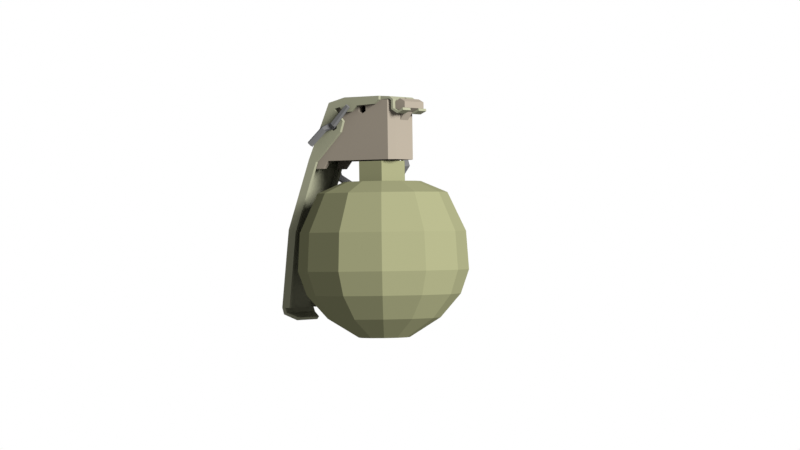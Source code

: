 # Source: M67_Grenade.blend  (saved by Blender 2.80.75; exported with 4.5.12 LTS)
import bpy
from mathutils import Matrix  # noqa: F401  (used for matrix-valued properties, if any)

bpy.ops.wm.read_factory_settings(use_empty=True)
scene = bpy.context.scene
scene.name = 'Scene'

# ---- collections
col_collection = bpy.data.collections.new('Collection'); scene.collection.children.link(col_collection)

# ---- materials (node trees are filled in below, after node groups)
mat_material = bpy.data.materials.new('Material')
mat_material_001 = bpy.data.materials.new('Material.001')
mat_material_003 = bpy.data.materials.new('Material.003')
mat_material_002 = bpy.data.materials.new('Material.002')
mat_material_004 = bpy.data.materials.new('Material.004')

# ---- material node trees
mat_material.use_nodes = True; mat_material.node_tree.nodes.clear()
_N = mat_material.node_tree.nodes; _L = mat_material.node_tree.links
n0 = _N.new('ShaderNodeOutputMaterial'); n0.name = 'Material Output'; n0.location = (300, 300)
n1 = _N.new('ShaderNodeBsdfPrincipled'); n1.name = 'Principled BSDF'; n1.location = (10, 300)
n1.distribution = 'GGX'
n1.subsurface_method = 'BURLEY'
n1.inputs[0].default_value = (0.06912, 0.06998, 0.03879, 1.0)
n1.inputs[3].default_value = 1.45
n1.inputs[13].default_value = 0.0
n1.inputs[27].default_value = (0.0, 0.0, 0.0, 1.0)
n1.inputs[28].default_value = 1.0
_L.new(n1.outputs[0], n0.inputs[0])
n0.is_active_output = True
mat_material_001.use_nodes = True; mat_material_001.node_tree.nodes.clear()
_N = mat_material_001.node_tree.nodes; _L = mat_material_001.node_tree.links
n0 = _N.new('ShaderNodeOutputMaterial'); n0.name = 'Material Output'; n0.location = (300, 300)
n1 = _N.new('ShaderNodeBsdfPrincipled'); n1.name = 'Principled BSDF'; n1.location = (10, 300)
n1.distribution = 'GGX'
n1.subsurface_method = 'BURLEY'
n1.inputs[0].default_value = (0.08353, 0.0727, 0.05807, 1.0)
n1.inputs[3].default_value = 1.45
n1.inputs[13].default_value = 0.0
n1.inputs[27].default_value = (0.0, 0.0, 0.0, 1.0)
n1.inputs[28].default_value = 1.0
_L.new(n1.outputs[0], n0.inputs[0])
n0.is_active_output = True
mat_material_003.use_nodes = True; mat_material_003.node_tree.nodes.clear()
_N = mat_material_003.node_tree.nodes; _L = mat_material_003.node_tree.links
n0 = _N.new('ShaderNodeOutputMaterial'); n0.name = 'Material Output'; n0.location = (300, 300)
n1 = _N.new('ShaderNodeBsdfPrincipled'); n1.name = 'Principled BSDF'; n1.location = (10, 300)
n1.distribution = 'GGX'
n1.subsurface_method = 'BURLEY'
n1.inputs[0].default_value = (0.04445, 0.04445, 0.04445, 1.0)
n1.inputs[3].default_value = 1.45
n1.inputs[13].default_value = 0.0
n1.inputs[27].default_value = (0.0, 0.0, 0.0, 1.0)
n1.inputs[28].default_value = 1.0
_L.new(n1.outputs[0], n0.inputs[0])
n0.is_active_output = True
mat_material_002.use_nodes = True; mat_material_002.node_tree.nodes.clear()
_N = mat_material_002.node_tree.nodes; _L = mat_material_002.node_tree.links
n0 = _N.new('ShaderNodeOutputMaterial'); n0.name = 'Material Output'; n0.location = (300, 300)
n1 = _N.new('ShaderNodeBsdfPrincipled'); n1.name = 'Principled BSDF'; n1.location = (10, 300)
n1.distribution = 'GGX'
n1.subsurface_method = 'BURLEY'
n1.inputs[0].default_value = (0.08645, 0.08714, 0.06051, 1.0)
n1.inputs[3].default_value = 1.45
n1.inputs[13].default_value = 0.0
n1.inputs[27].default_value = (0.0, 0.0, 0.0, 1.0)
n1.inputs[28].default_value = 1.0
_L.new(n1.outputs[0], n0.inputs[0])
n0.is_active_output = True
mat_material_004.use_nodes = True; mat_material_004.node_tree.nodes.clear()
_N = mat_material_004.node_tree.nodes; _L = mat_material_004.node_tree.links
n0 = _N.new('ShaderNodeOutputMaterial'); n0.name = 'Material Output'; n0.location = (300, 300)
n1 = _N.new('ShaderNodeBsdfPrincipled'); n1.name = 'Principled BSDF'; n1.location = (10, 300)
n1.distribution = 'GGX'
n1.subsurface_method = 'BURLEY'
n1.inputs[0].default_value = (0.04203, 0.04203, 0.04203, 1.0)
n1.inputs[3].default_value = 1.45
n1.inputs[13].default_value = 0.0
n1.inputs[27].default_value = (0.0, 0.0, 0.0, 1.0)
n1.inputs[28].default_value = 1.0
_L.new(n1.outputs[0], n0.inputs[0])
n0.is_active_output = True

# ---- world
world_world = bpy.data.worlds.new('World'); scene.world = world_world
world_world.use_nodes = True; world_world.node_tree.nodes.clear()
_N = world_world.node_tree.nodes; _L = world_world.node_tree.links
n0 = _N.new('ShaderNodeOutputWorld'); n0.name = 'World Output'; n0.location = (300, 300)
n1 = _N.new('ShaderNodeBackground'); n1.name = 'Background'; n1.location = (10, 300)
n1.inputs[0].default_value = (1.0, 1.0, 1.0, 1.0)
_L.new(n1.outputs[0], n0.inputs[0])
n0.is_active_output = True
world_world.color = (1.0, 1.0, 1.0)
world_world.use_sun_shadow = False
world_world.sun_shadow_jitter_overblur = 0.0

# ---- cameras
cam_camera = bpy.data.cameras.new('Camera')
cam_camera.clip_end = 100.0
cam_camera.sensor_width = 13.8
cam_camera.ortho_scale = 7.314

# ---- lights
light_light = bpy.data.lights.new('Light', 'SUN')
light_light.transmission_factor = 0.0
light_light.angle = 0.4363
light_light.energy = 20.0
light_light.shadow_buffer_clip_start = 30.3
light_light.shadow_soft_size = 0.1
light_light.shadow_cascade_max_distance = 1000.0

# ---- meshes
me_cylinder = bpy.data.meshes.new('Cylinder')
me_cylinder.from_pydata([(0.0, 1.0, -1.0), (0.0, 1.0, 1.0), (0.866, 0.5, -1.0), (0.866, 0.5, 1.0), (0.866, -0.5, -1.0), (0.866, -0.5, 1.0), (-8.742e-08, -1.0, -1.0), (-8.742e-08, -1.0, 1.0), (-0.866, -0.5, -1.0), (-0.866, -0.5, 1.0), (-0.866, 0.5, -1.0), (-0.866, 0.5, 1.0), (0.6815, 0.3935, 1.0), (0.6815, -0.3935, 1.0), (-7.197e-08, -0.787, 1.0), (-0.6815, 0.3935, 1.0), (1.637, 2.836, -3.169), (1.591, 2.756, -1.7), (2.836, 1.637, -3.169), (2.756, 1.591, -1.7), (3.275, -2.384e-07, -3.169), (3.182, -1.192e-07, -1.7), (2.836, -1.637, -3.169), (2.756, -1.591, -1.7), (1.637, -2.836, -3.169), (1.591, -2.756, -1.7), (1.192e-07, -3.275, -3.169), (2.384e-07, -3.182, -1.7), (-1.637, -2.836, -3.169), (-1.591, -2.756, -1.7), (-2.836, -1.637, -3.169), (-2.756, -1.591, -1.7), (-3.275, -1.192e-06, -3.169), (-3.182, -9.537e-07, -1.7), (-2.836, 1.637, -3.169), (-2.756, 1.591, -1.7), (-1.637, 2.836, -3.169), (-1.591, 2.756, -1.7), (-2.146e-06, 3.275, -3.169), (-2.027e-06, 3.182, -1.7), (1.475, 2.555, -4.089), (2.555, 1.475, -4.089), (2.951, -1.192e-07, -4.089), (2.555, -1.475, -4.089), (1.475, -2.555, -4.089), (2.384e-07, -2.951, -4.089), (-1.475, -2.555, -4.089), (-2.555, -1.475, -4.089), (-2.951, -9.537e-07, -4.089), (-2.555, 1.475, -4.089), (-1.475, 2.555, -4.089), (-2.027e-06, 2.951, -4.089), (1.082, 1.874, -4.993), (1.874, 1.082, -4.993), (2.164, -2.384e-07, -4.993), (1.874, -1.082, -4.993), (1.082, -1.874, -4.993), (1.788e-07, -2.164, -4.993), (-1.082, -1.874, -4.993), (-1.874, -1.082, -4.993), (-2.164, -6.557e-07, -4.993), (-1.874, 1.082, -4.993), (-1.082, 1.874, -4.993), (-1.49e-06, 2.164, -4.993), (0.49, 0.8487, -5.732), (0.8487, 0.49, -5.732), (0.98, -1.192e-07, -5.732), (0.8487, -0.49, -5.732), (0.49, -0.8487, -5.732), (1.192e-07, -0.98, -5.732), (-0.49, -0.8487, -5.732), (-0.8487, -0.49, -5.732), (-0.98, -3.874e-07, -5.732), (-0.8487, 0.49, -5.732), (-0.49, 0.8487, -5.732), (-6.258e-07, 0.98, -5.732), (1.245, 2.157, -0.2076), (2.157, 1.245, -0.2076), (2.491, 1.192e-07, -0.2076), (2.157, -1.245, -0.2076), (1.245, -2.157, -0.2076), (1.192e-07, -2.491, -0.2076), (-1.245, -2.157, -0.2076), (-2.157, -1.245, -0.2076), (-2.491, -7.153e-07, -0.2076), (-2.157, 1.245, -0.2076), (-1.245, 2.157, -0.2076), (-1.669e-06, 2.491, -0.2076), (0.7398, 1.281, 0.2296), (1.281, 0.7398, 0.2296), (1.48, 0.0, 0.2296), (1.281, -0.7398, 0.2296), (0.7398, -1.281, 0.2296), (-5.96e-08, -1.48, 0.2296), (-0.7398, -1.281, 0.2296), (-1.281, -0.7398, 0.2296), (-1.48, -5.364e-07, 0.2296), (-1.281, 0.7398, 0.2296), (-0.7398, 1.281, 0.2296), (-1.073e-06, 1.48, 0.2296), (-1.316, -0.2547, 1.053), (-1.316, -0.2547, 3.319), (0.5677, -1.042, 3.319), (-2.061, 0.175, 1.053), (-2.439, 0.3936, 1.053), (-1.902, 0.08361, 3.108), (-2.275, 0.2986, 0.7595), (-2.533, 0.448, 0.7595), (-1.186, -0.02944, 1.053), (0.5677, -1.042, 1.053), (-1.931, 0.4002, 1.053), (-1.186, -0.02944, 3.319), (-2.309, 0.6188, 1.053), (-1.772, 0.3088, 3.108), (-2.145, 0.5238, 0.7595), (-2.403, 0.6732, 0.7595), (0.253, -1.161, 1.053), (0.253, -1.161, 3.319), (0.3831, -0.9355, 3.319), (0.3831, -0.9355, 1.053), (-1.186, -0.02944, 1.179), (0.3825, -0.9352, 1.179), (-0.5822, -0.6785, 3.08), (-0.4522, -0.4533, 3.08), (-0.7168, -0.6008, 3.17), (-0.5868, -0.3756, 3.17), (-0.8514, -0.5231, 2.901), (-0.7214, -0.2979, 2.901), (-0.7168, -0.6008, 2.811), (-0.5868, -0.3756, 2.811), (-0.4522, -0.4533, 3.036), (-0.5822, -0.6785, 2.901), (-0.4522, -0.4533, 2.901), (-0.8514, -0.5231, 3.08), (-0.7214, -0.2979, 3.08), (-1.779, 0.3128, 2.461), (-1.909, 0.08758, 2.461), (-1.779, 0.3128, 2.281), (-1.909, 0.08758, 2.281), (-1.51, 0.1574, 2.461), (-1.64, -0.06782, 2.461), (-1.51, 0.1574, 2.281), (-1.64, -0.06782, 2.334), (-1.64, -0.06782, 2.281), (-1.645, 0.2351, 2.191), (-1.775, 0.009883, 2.191), (-1.662, -0.05508, 2.266), (-1.645, 0.2351, 2.55), (-1.775, 0.009883, 2.55), (-0.4376, 1.267, 1.053), (-0.4376, 1.267, 3.319), (1.186, 0.02944, 3.319), (-1.182, 1.697, 1.053), (-1.56, 1.916, 1.053), (-1.024, 1.606, 3.108), (-1.396, 1.821, 0.7595), (-1.655, 1.97, 0.7595), (-0.5677, 1.042, 1.053), (1.186, 0.02944, 1.053), (-1.312, 1.472, 1.053), (-0.5677, 1.042, 3.319), (-1.69, 1.69, 1.053), (-1.154, 1.38, 3.108), (-1.526, 1.595, 0.7595), (-1.785, 1.745, 0.7595), (1.132, 0.3612, 1.053), (1.132, 0.3612, 3.319), (1.002, 0.136, 3.319), (1.002, 0.136, 1.053), (-0.5677, 1.042, 1.179), (1.001, 0.1364, 1.179), (0.2965, 0.8435, 3.08), (0.1665, 0.6183, 3.08), (0.1619, 0.9212, 3.17), (0.03189, 0.696, 3.17), (0.02734, 0.9989, 2.901), (-0.1027, 0.7737, 2.901), (0.1619, 0.9212, 2.811), (0.03189, 0.696, 2.811), (0.1665, 0.6183, 3.036), (0.2965, 0.8435, 2.901), (0.1665, 0.6183, 2.901), (0.02734, 0.9989, 3.08), (-0.1027, 0.7737, 3.08), (-1.16, 1.384, 2.461), (-1.03, 1.61, 2.461), (-1.16, 1.384, 2.281), (-1.03, 1.61, 2.281), (-0.8913, 1.229, 2.461), (-0.7613, 1.454, 2.461), (-0.8913, 1.229, 2.281), (-0.7613, 1.454, 2.334), (-0.7613, 1.454, 2.281), (-1.026, 1.307, 2.191), (-0.8958, 1.532, 2.191), (-0.7833, 1.467, 2.266), (-1.026, 1.307, 2.55), (-0.8958, 1.532, 2.55), (-0.877, 0.5063, 1.053), (-0.877, 0.5063, 1.179), (0.6924, -0.3998, 1.053), (0.6924, -0.3998, 3.319), (0.6918, -0.3994, 1.179), (0.877, -0.5063, 1.053), (0.877, -0.5063, 3.319), (1.445, -0.01493, 3.351), (0.7353, -1.244, 3.351), (1.624, -0.1181, 3.232), (0.9141, -1.347, 3.232), (1.624, -0.1181, 2.993), (0.9141, -1.347, 2.993), (1.445, -0.01493, 2.874), (0.7353, -1.244, 2.874), (1.266, 0.08827, 2.993), (0.5566, -1.141, 2.993), (1.266, 0.08827, 3.232), (0.5566, -1.141, 3.232), (0.6469, -0.7019, 2.398), (0.6469, -0.7019, 3.317), (0.9313, -0.2092, 2.398), (0.9313, -0.2092, 3.317), (0.9603, -0.8829, 2.937), (0.9603, -0.8829, 3.317), (1.245, -0.3902, 2.937), (1.245, -0.3902, 3.317), (-2.663e-08, 0.787, 1.0), (-0.6815, -0.3935, 1.0), (-2.663e-08, 0.787, 1.16), (0.6815, 0.3935, 1.16), (0.6815, -0.3935, 1.16), (-4.852e-08, -0.787, 1.16), (-0.6815, -0.3935, 1.16), (-0.6815, 0.3935, 1.16), (-3.652, 0.9234, -1.563), (-2.81, 0.437, 1.128), (-2.626, 2.701, -1.563), (-1.783, 2.215, 1.128), (-3.378, 0.765, -1.668), (-2.536, 0.2787, 1.023), (-2.352, 2.543, -1.668), (-1.509, 2.057, 1.023), (-3.953, 1.097, -4.571), (-2.926, 2.875, -4.571), (-3.664, 0.9302, -4.585), (-2.638, 2.708, -4.585), (-2.002, -0.02928, 3.27), (-0.9759, 1.749, 3.27), (-1.791, -0.1512, 3.027), (-0.7647, 1.627, 3.027), (-1.583, -0.2713, 2.137), (-0.5567, 1.507, 2.137), (-1.469, -0.3374, 2.548), (-0.4422, 1.441, 2.548), (-1.39, -0.3826, 3.451), (-0.3639, 1.395, 3.451), (-1.581, -0.2727, 3.089), (-0.5543, 1.505, 3.089), (-0.07118, -1.144, 3.462), (0.9554, 0.6338, 3.462), (-0.2564, -1.037, 3.161), (0.7702, 0.7407, 3.161), (-2.512, 2.636, -1.607), (-1.67, 2.15, 1.085), (-3.539, 0.8578, -1.607), (-2.696, 0.3714, 1.085), (-2.807, 2.806, -4.577), (-3.833, 1.028, -4.577), (-0.8884, 1.698, 3.169), (-1.915, -0.07979, 3.169), (-0.4428, 1.441, 3.301), (-1.469, -0.3371, 3.301), (0.9484, 0.6379, 3.32), (-0.07821, -1.14, 3.32), (0.108, 1.123, 3.125), (-0.9186, -0.655, 3.125), (-0.7308, -0.7635, 3.456), (0.2958, 1.015, 3.456), (0.2528, 1.039, 3.31), (-0.7738, -0.7387, 3.31), (-1.443, -0.3522, 2.877), (-0.4166, 1.426, 2.877), (-0.1275, 1.259, 2.901), (-1.154, -0.5191, 2.901), (-0.8233, 1.661, 2.564), (-1.85, -0.1173, 2.564), (-0.9677, 1.744, 2.468), (-1.994, -0.03398, 2.468), (-0.8233, 1.661, 2.179), (-1.85, -0.1173, 2.179), (-0.9677, 1.744, 2.275), (-1.994, -0.03398, 2.275), (-0.6789, 1.577, 2.468), (-1.706, -0.2007, 2.468), (-0.6789, 1.577, 2.275), (-1.706, -0.2007, 2.275), (-2.7, 2.573, -1.563), (-3.578, 1.052, -1.563), (-2.736, 0.5659, 1.128), (-1.858, 2.086, 1.128), (-3.304, 0.894, -1.668), (-2.426, 2.414, -1.668), (-1.584, 1.928, 1.023), (-2.461, 0.4076, 1.023), (-3.001, 2.746, -4.571), (-3.879, 1.226, -4.571), (-3.59, 1.059, -4.585), (-2.712, 2.579, -4.585), (-1.928, 0.09965, 3.27), (-1.05, 1.62, 3.27), (-0.8391, 1.498, 3.027), (-1.717, -0.02229, 3.027), (-0.6312, 1.378, 2.137), (-1.509, -0.1423, 2.137), (-0.5166, 1.312, 2.548), (-1.394, -0.2085, 2.548), (-1.316, -0.2537, 3.451), (-0.4383, 1.267, 3.451), (-0.6288, 1.377, 3.089), (-1.506, -0.1437, 3.089), (0.003255, -1.015, 3.462), (0.881, 0.5049, 3.462), (0.6958, 0.6118, 3.161), (-0.1819, -0.9085, 3.161), (0.8739, 0.5089, 3.32), (-0.003774, -1.011, 3.32), (-2.881, 2.677, -4.577), (-3.759, 1.157, -4.577), (-0.6564, -0.6345, 3.456), (0.2213, 0.8857, 3.456), (0.03351, 0.9941, 3.125), (-0.8442, -0.5261, 3.125), (-0.491, 1.297, 2.877), (-1.369, -0.2233, 2.877), (-0.2019, 1.13, 2.901), (-1.08, -0.3902, 2.901), (-2.594, 2.511, -1.628), (-3.472, 0.991, -1.628), (-1.725, 2.01, 1.077), (-2.603, 0.4894, 1.077), (-0.9547, 1.565, 3.162), (-1.832, 0.04442, 3.162), (-0.5164, 1.312, 3.301), (-1.394, -0.2086, 3.301), (-3.885, 1.058, -4.83), (-2.858, 2.836, -4.83), (-2.753, 2.775, -4.765), (-3.779, 0.9967, -4.765), (-2.933, 2.707, -4.83), (-3.811, 1.187, -4.83), (-2.827, 2.646, -4.765), (-3.705, 1.126, -4.765), (-3.385, 1.107, -5.066), (-2.652, 2.378, -5.066), (-2.575, 2.334, -4.959), (-3.308, 1.063, -4.959), (-2.705, 2.286, -5.066), (-3.332, 1.2, -5.066), (-2.628, 2.241, -4.959), (-3.255, 1.155, -4.959), (0.3247, -1.201, 3.438), (1.202, 0.3193, 3.438), (1.195, 0.3234, 3.345), (0.3176, -1.197, 3.345), (0.467, -1.283, 3.323), (1.345, 0.2371, 3.323), (1.269, 0.2807, 3.289), (0.3915, -1.24, 3.289), (0.4712, -1.286, 2.975), (1.349, 0.2347, 2.975), (1.274, 0.2782, 2.941), (0.3958, -1.242, 2.941), (0.6459, -1.386, 2.867), (1.524, 0.1338, 2.867), (1.5, 0.1474, 2.778), (0.6224, -1.373, 2.778), (0.8375, -1.497, 2.988), (1.715, 0.02322, 2.988), (1.728, 0.01555, 2.896), (0.8508, -1.505, 2.896), (-2.987, 2.077, -1.563), (-3.292, 1.548, -1.563), (-2.449, 1.062, 1.128), (-2.144, 1.59, 1.128), (-0.8028, 0.8157, 3.301), (-1.108, 0.2874, 3.301), (-3.287, 2.25, -4.571), (-3.592, 1.722, -4.571), (-1.642, 0.5956, 3.27), (-1.337, 1.124, 3.27), (-1.241, 1.069, 3.162), (-1.546, 0.5404, 3.162), (-1.03, 0.2423, 3.451), (-0.7247, 0.7706, 3.451), (0.2896, -0.5194, 3.462), (0.5946, 0.008907, 3.462), (-2.012, 1.514, 1.077), (-2.317, 0.9853, 1.077), (0.5876, 0.01296, 3.32), (0.2826, -0.5154, 3.32), (-3.168, 2.181, -4.577), (-3.473, 1.653, -4.577), (-0.3701, -0.1386, 3.456), (-0.06503, 0.3898, 3.456), (-2.881, 2.015, -1.628), (-3.186, 1.487, -1.628), (-3.219, 2.211, -4.83), (-3.524, 1.682, -4.83), (-3.114, 2.15, -4.765), (-3.419, 1.622, -4.765), (-2.909, 1.931, -5.066), (-3.127, 1.554, -5.066), (-2.833, 1.887, -4.959), (-3.051, 1.51, -4.959), (0.611, -0.705, 3.438), (0.916, -0.1767, 3.438), (0.909, -0.1726, 3.345), (0.604, -0.7009, 3.345), (0.7533, -0.7871, 3.323), (1.058, -0.2588, 3.323), (0.9829, -0.2153, 3.289), (0.6779, -0.7436, 3.289), (0.7576, -0.7896, 2.975), (1.063, -0.2613, 2.975), (0.9872, -0.2177, 2.941), (0.6821, -0.746, 2.941), (0.9322, -0.8904, 2.867), (1.237, -0.3621, 2.867), (1.214, -0.3485, 2.778), (0.9087, -0.8768, 2.778), (1.124, -1.001, 2.988), (1.429, -0.4727, 2.988), (1.442, -0.4804, 2.896), (1.137, -1.009, 2.896), (0.749, 1.705, 2.069), (0.664, 1.916, 2.042), (0.4969, 1.833, 1.909), (0.582, 1.621, 1.935), (1.055, 2.058, 0.8633), (0.9408, 2.236, 0.9529), (0.7444, 2.118, 0.9352), (0.8589, 1.94, 0.8455), (0.4143, 2.594, -0.123), (0.3614, 2.721, 0.06148), (0.2266, 2.551, 0.1386), (0.2795, 2.425, -0.04594), (-0.7987, 3.0, -0.3125), (-0.7349, 3.087, -0.1098), (-0.7532, 2.879, -0.01447), (-0.8169, 2.792, -0.2172), (-1.873, 3.037, 0.4058), (-1.706, 3.12, 0.5395), (-1.621, 2.909, 0.5657), (-1.788, 2.825, 0.4321), (-2.179, 2.683, 1.611), (-1.983, 2.801, 1.629), (-1.868, 2.623, 1.539), (-2.065, 2.506, 1.522), (-1.538, 2.147, 2.598), (-1.403, 2.316, 2.52), (-1.351, 2.19, 2.336), (-1.485, 2.021, 2.413), (-0.3253, 1.742, 2.787), (-0.3071, 1.95, 2.692), (-0.3708, 1.863, 2.489), (-0.389, 1.654, 2.584), (-0.6921, 1.882, 2.506), (-1.928, -0.1862, 2.506), (-0.5928, 1.825, 2.44), (-1.829, -0.2436, 2.44), (-0.5928, 1.825, 2.308), (-1.829, -0.2436, 2.308), (-0.6921, 1.882, 2.241), (-1.928, -0.1862, 2.241), (-0.7915, 1.94, 2.308), (-2.028, -0.1289, 2.308), (-0.7915, 1.94, 2.44), (-2.028, -0.1289, 2.44), (-0.6284, 1.993, 2.574), (-0.5043, 1.978, 2.53), (-0.4548, 2.064, 2.442), (-0.5294, 2.164, 2.398), (-0.6535, 2.179, 2.442), (-0.703, 2.093, 2.53), (-0.6531, 1.95, 2.663), (-0.5368, 1.922, 2.72), (-0.5027, 1.981, 2.834), (-0.5851, 2.068, 2.891), (-0.7014, 2.096, 2.834), (-0.7355, 2.037, 2.72), (-0.7204, 1.834, 2.605), (-0.6381, 1.747, 2.661), (-0.6724, 1.687, 2.775), (-0.7889, 1.715, 2.831), (-0.8711, 1.802, 2.775), (-0.8368, 1.861, 2.661), (-0.7012, 1.867, 2.463), (-0.6345, 1.753, 2.474), (-0.6999, 1.64, 2.495), (-0.8319, 1.64, 2.506), (-0.8986, 1.754, 2.495), (-0.8332, 1.868, 2.474), (-2.278, -0.115, 2.363), (-2.272, -0.2395, 2.319), (-2.184, -0.272, 2.225), (-2.102, -0.1799, 2.177), (-2.108, -0.05533, 2.221), (-2.196, -0.02287, 2.315), (-1.873, -0.2811, 2.533), (-1.752, -0.24, 2.497), (-1.689, -0.2993, 2.397), (-1.746, -0.3998, 2.332), (-1.841, -0.4477, 2.361), (-1.93, -0.3816, 2.468), (-1.312, -0.5564, 3.178), (-1.234, -0.5126, 3.13), (-1.18, -0.5659, 3.063), (-1.203, -0.6629, 3.044), (-1.261, -0.708, 3.086), (-1.336, -0.6533, 3.16), (-2.828, 0.06571, 1.781), (-2.822, -0.05884, 1.737), (-2.734, -0.0913, 1.643), (-2.652, 0.0007887, 1.595), (-2.659, 0.1253, 1.639), (-2.747, 0.1578, 1.733)], [], [(1, 2, 0), (3, 4, 2), (5, 6, 4), (7, 8, 6), (3, 13, 5), (9, 10, 8), (11, 0, 10), (8, 10, 2), (11, 226, 15), (1, 12, 3), (5, 14, 7), (11, 225, 1), (7, 226, 9), (17, 18, 16), (18, 21, 20), (21, 22, 20), (23, 24, 22), (25, 26, 24), (26, 29, 28), (28, 31, 30), (31, 32, 30), (33, 34, 32), (35, 36, 34), (21, 79, 23), (37, 38, 36), (39, 16, 38), (34, 48, 32), (47, 58, 46), (32, 47, 30), (30, 46, 28), (28, 45, 26), (26, 44, 24), (24, 43, 22), (16, 51, 38), (18, 40, 16), (22, 42, 20), (36, 51, 50), (18, 42, 41), (36, 49, 34), (58, 71, 70), (43, 56, 55), (51, 62, 50), (41, 52, 40), (48, 59, 47), (45, 56, 44), (51, 52, 63), (42, 53, 41), (49, 60, 48), (45, 58, 57), (43, 54, 42), (49, 62, 61), (73, 75, 67), (55, 68, 67), (63, 74, 62), (52, 65, 64), (60, 71, 59), (57, 68, 56), (52, 75, 63), (54, 65, 53), (61, 72, 60), (58, 69, 57), (55, 66, 54), (61, 74, 73), (78, 91, 79), (37, 87, 39), (19, 78, 21), (35, 86, 37), (33, 85, 35), (31, 84, 33), (29, 83, 31), (27, 82, 29), (25, 81, 27), (25, 79, 80), (17, 87, 76), (17, 77, 19), (96, 94, 90), (85, 98, 86), (82, 95, 83), (80, 91, 92), (86, 99, 87), (76, 89, 77), (83, 96, 84), (80, 93, 81), (87, 88, 76), (78, 89, 90), (84, 97, 85), (81, 94, 82), (128, 126, 100), (119, 109, 116), (111, 117, 118), (108, 103, 110), (146, 103, 100), (136, 105, 104), (106, 115, 114), (104, 106, 103), (110, 106, 114), (112, 107, 104), (101, 113, 105), (105, 112, 104), (108, 199, 198), (200, 109, 119), (204, 109, 203), (200, 108, 198), (201, 102, 204), (102, 118, 117), (119, 100, 108), (102, 116, 109), (199, 121, 202), (120, 110, 144), (124, 134, 125), (128, 132, 129), (133, 127, 134), (127, 128, 129), (140, 147, 139), (146, 143, 141), (101, 124, 117), (118, 141, 129), (123, 125, 118), (142, 140, 139), (147, 136, 135), (137, 145, 144), (122, 125, 123), (135, 138, 137), (122, 123, 130), (118, 202, 121), (180, 171, 166), (168, 165, 158), (166, 160, 167), (159, 149, 157), (149, 192, 150), (153, 154, 185), (164, 155, 163), (155, 153, 152), (159, 155, 152), (156, 161, 153), (154, 160, 150), (161, 154, 153), (199, 157, 198), (168, 203, 200), (158, 204, 203), (157, 200, 198), (204, 167, 201), (151, 166, 167), (157, 165, 168), (165, 151, 158), (202, 169, 199), (161, 163, 159), (183, 173, 174), (178, 180, 177), (176, 182, 183), (178, 175, 176), (188, 197, 189), (190, 192, 195), (150, 173, 182), (162, 196, 188), (174, 172, 167), (188, 189, 191), (184, 197, 196), (193, 187, 186), (172, 173, 171), (186, 185, 184), (179, 171, 180), (170, 201, 167), (205, 208, 207), (208, 209, 207), (210, 211, 209), (212, 213, 211), (206, 214, 210), (214, 215, 213), (216, 205, 215), (207, 211, 215), (218, 219, 217), (220, 223, 219), (224, 221, 223), (221, 218, 217), (223, 217, 219), (220, 222, 224), (225, 228, 12), (227, 231, 229), (15, 227, 225), (14, 231, 226), (12, 229, 13), (226, 232, 15), (13, 230, 14), (1, 3, 2), (3, 5, 4), (5, 7, 6), (7, 9, 8), (3, 12, 13), (9, 11, 10), (11, 1, 0), (10, 0, 2), (2, 4, 6), (6, 8, 2), (11, 9, 226), (1, 225, 12), (5, 13, 14), (11, 15, 225), (7, 14, 226), (17, 19, 18), (18, 19, 21), (21, 23, 22), (23, 25, 24), (25, 27, 26), (26, 27, 29), (28, 29, 31), (31, 33, 32), (33, 35, 34), (35, 37, 36), (21, 78, 79), (37, 39, 38), (39, 17, 16), (34, 49, 48), (47, 59, 58), (32, 48, 47), (30, 47, 46), (28, 46, 45), (26, 45, 44), (24, 44, 43), (16, 40, 51), (18, 41, 40), (22, 43, 42), (36, 38, 51), (18, 20, 42), (36, 50, 49), (58, 59, 71), (43, 44, 56), (51, 63, 62), (41, 53, 52), (48, 60, 59), (45, 57, 56), (51, 40, 52), (42, 54, 53), (49, 61, 60), (45, 46, 58), (43, 55, 54), (49, 50, 62), (75, 64, 67), (64, 65, 67), (65, 66, 67), (67, 68, 69), (69, 70, 67), (70, 71, 67), (71, 72, 73), (73, 74, 75), (71, 73, 67), (55, 56, 68), (63, 75, 74), (52, 53, 65), (60, 72, 71), (57, 69, 68), (52, 64, 75), (54, 66, 65), (61, 73, 72), (58, 70, 69), (55, 67, 66), (61, 62, 74), (78, 90, 91), (37, 86, 87), (19, 77, 78), (35, 85, 86), (33, 84, 85), (31, 83, 84), (29, 82, 83), (27, 81, 82), (25, 80, 81), (25, 23, 79), (17, 39, 87), (17, 76, 77), (90, 89, 88), (88, 99, 98), (98, 97, 96), (96, 95, 94), (94, 93, 92), (92, 91, 94), (91, 90, 94), (90, 88, 98), (98, 96, 90), (85, 97, 98), (82, 94, 95), (80, 79, 91), (86, 98, 99), (76, 88, 89), (83, 95, 96), (80, 92, 93), (87, 99, 88), (78, 77, 89), (84, 96, 97), (81, 93, 94), (100, 116, 128), (116, 117, 131), (128, 116, 131), (117, 122, 131), (126, 101, 100), (111, 101, 117), (108, 100, 103), (100, 101, 143), (101, 142, 143), (143, 146, 100), (104, 103, 138), (103, 146, 145), (103, 145, 138), (140, 142, 101), (148, 140, 101), (136, 148, 105), (148, 101, 105), (104, 138, 136), (106, 107, 115), (104, 107, 106), (110, 103, 106), (112, 115, 107), (101, 111, 113), (105, 113, 112), (108, 120, 199), (200, 203, 109), (204, 102, 109), (200, 119, 108), (201, 118, 102), (119, 116, 100), (102, 117, 116), (199, 120, 121), (120, 108, 110), (110, 114, 112), (114, 115, 112), (112, 135, 137), (112, 137, 110), (144, 141, 120), (141, 118, 121), (120, 141, 121), (110, 137, 144), (124, 133, 134), (128, 131, 132), (133, 126, 127), (127, 126, 128), (140, 148, 147), (141, 144, 146), (144, 145, 146), (101, 126, 133), (124, 122, 117), (101, 133, 124), (135, 112, 113), (113, 134, 139), (134, 127, 139), (127, 129, 141), (139, 127, 141), (147, 135, 113), (139, 147, 113), (132, 130, 118), (129, 132, 118), (125, 134, 111), (134, 113, 111), (111, 118, 125), (118, 130, 123), (139, 141, 142), (141, 143, 142), (147, 148, 136), (137, 138, 145), (122, 124, 125), (135, 136, 138), (130, 132, 131), (131, 122, 130), (118, 201, 202), (166, 165, 180), (165, 149, 177), (180, 165, 177), (149, 150, 175), (149, 175, 177), (166, 150, 160), (159, 152, 149), (149, 152, 195), (192, 191, 150), (149, 195, 192), (195, 152, 194), (152, 153, 187), (194, 152, 187), (150, 191, 189), (150, 189, 197), (154, 150, 197), (185, 187, 153), (154, 197, 185), (164, 156, 155), (155, 156, 153), (159, 163, 155), (156, 164, 161), (154, 162, 160), (161, 162, 154), (199, 169, 157), (168, 158, 203), (158, 151, 204), (157, 168, 200), (204, 151, 167), (157, 149, 165), (165, 166, 151), (202, 170, 169), (159, 157, 169), (169, 170, 190), (170, 167, 190), (190, 193, 169), (186, 184, 161), (193, 186, 159), (186, 161, 159), (161, 164, 163), (159, 169, 193), (183, 182, 173), (178, 181, 180), (176, 175, 182), (178, 177, 175), (188, 196, 197), (194, 193, 195), (193, 190, 195), (166, 171, 173), (182, 175, 150), (150, 166, 173), (167, 179, 181), (167, 181, 178), (162, 161, 184), (176, 183, 188), (183, 162, 188), (190, 167, 178), (178, 176, 190), (162, 184, 196), (188, 190, 176), (172, 179, 167), (167, 160, 174), (160, 162, 183), (174, 160, 183), (192, 190, 191), (190, 188, 191), (184, 185, 197), (193, 194, 187), (172, 174, 173), (186, 187, 185), (180, 181, 179), (179, 172, 171), (170, 202, 201), (205, 206, 208), (208, 210, 209), (210, 212, 211), (212, 214, 213), (210, 208, 206), (206, 216, 214), (214, 212, 210), (214, 216, 215), (216, 206, 205), (215, 205, 207), (207, 209, 211), (211, 213, 215), (218, 220, 219), (220, 224, 223), (224, 222, 221), (221, 222, 218), (223, 221, 217), (220, 218, 222), (225, 227, 228), (229, 228, 227), (227, 232, 231), (231, 230, 229), (15, 232, 227), (14, 230, 231), (12, 228, 229), (226, 231, 232), (13, 229, 230), (298, 235, 295), (262, 239, 261), (299, 238, 237), (263, 234, 233), (263, 241, 266), (236, 267, 262), (326, 243, 266), (239, 265, 261), (235, 303, 295), (237, 305, 299), (268, 255, 270), (240, 287, 250), (234, 307, 297), (264, 247, 268), (250, 313, 311), (240, 311, 301), (292, 294, 251), (247, 314, 310), (329, 260, 321), (246, 269, 267), (248, 317, 309), (245, 315, 307), (319, 272, 324), (275, 319, 327), (278, 259, 272), (276, 271, 277), (277, 260, 273), (275, 272, 257), (322, 272, 259), (267, 256, 248), (234, 268, 245), (245, 270, 253), (261, 242, 235), (265, 344, 242), (262, 248, 240), (237, 266, 243), (237, 264, 263), (236, 261, 235), (253, 278, 275), (269, 273, 256), (254, 277, 269), (270, 274, 278), (253, 327, 315), (256, 331, 317), (280, 333, 331), (255, 282, 274), (256, 281, 280), (274, 334, 330), (288, 293, 287), (288, 290, 238), (283, 248, 252), (293, 292, 291), (291, 284, 283), (284, 285, 283), (286, 289, 285), (290, 287, 289), (329, 281, 273), (279, 334, 282), (255, 332, 279), (316, 276, 254), (315, 401, 391), (303, 405, 385), (326, 408, 400), (271, 321, 260), (328, 258, 276), (327, 393, 401), (258, 323, 271), (323, 415, 397), (246, 316, 254), (307, 391, 387), (247, 318, 255), (274, 322, 259), (248, 313, 252), (238, 312, 249), (312, 251, 249), (339, 383, 389), (236, 308, 246), (381, 307, 387), (300, 244, 239), (395, 339, 389), (296, 241, 233), (295, 385, 379), (265, 306, 325), (403, 337, 395), (240, 300, 239), (399, 335, 403), (233, 297, 296), (382, 295, 379), (341, 397, 383), (309, 317, 339), (310, 312, 340), (350, 354, 358), (405, 355, 409), (408, 358, 412), (266, 343, 346), (265, 349, 345), (242, 347, 303), (326, 346, 350), (241, 348, 343), (356, 354, 351), (353, 355, 352), (412, 356, 410), (345, 352, 344), (349, 353, 345), (347, 352, 355), (346, 351, 354), (348, 351, 343), (360, 365, 361), (319, 413, 393), (320, 361, 323), (319, 362, 359), (366, 367, 363), (359, 417, 413), (359, 366, 363), (361, 419, 415), (375, 432, 429), (365, 423, 419), (365, 368, 369), (417, 367, 421), (368, 373, 369), (367, 425, 421), (367, 374, 371), (369, 427, 423), (372, 377, 373), (371, 429, 425), (371, 378, 375), (373, 431, 427), (430, 377, 376), (374, 432, 378), (426, 376, 372), (424, 374, 370), (422, 372, 368), (418, 368, 364), (366, 424, 370), (416, 366, 362), (360, 418, 364), (394, 360, 320), (393, 414, 394), (355, 411, 409), (409, 412, 410), (407, 357, 349), (408, 411, 407), (406, 356, 348), (406, 409, 410), (384, 324, 342), (383, 398, 384), (297, 380, 296), (381, 379, 380), (326, 404, 336), (399, 404, 400), (404, 338, 336), (403, 396, 404), (380, 304, 296), (379, 386, 380), (338, 390, 340), (396, 389, 390), (382, 308, 298), (381, 388, 382), (340, 384, 342), (390, 383, 384), (308, 392, 316), (387, 392, 388), (324, 416, 362), (397, 416, 398), (402, 320, 328), (401, 394, 402), (399, 349, 325), (399, 408, 407), (304, 406, 348), (385, 406, 386), (316, 402, 328), (391, 402, 392), (422, 419, 423), (424, 420, 421), (416, 414, 413), (437, 434, 433), (438, 435, 434), (435, 440, 436), (440, 433, 436), (437, 442, 438), (438, 443, 439), (443, 440, 439), (444, 437, 440), (441, 446, 442), (446, 443, 442), (447, 444, 443), (444, 445, 441), (449, 446, 445), (450, 447, 446), (451, 448, 447), (452, 445, 448), (453, 450, 449), (450, 455, 451), (455, 452, 451), (456, 449, 452), (453, 458, 454), (458, 455, 454), (455, 460, 456), (460, 453, 456), (457, 462, 458), (462, 459, 458), (463, 460, 459), (464, 457, 460), (433, 462, 461), (434, 463, 462), (435, 464, 463), (436, 461, 464), (465, 468, 467), (468, 469, 467), (470, 471, 469), (472, 473, 471), (472, 503, 504), (474, 475, 473), (475, 466, 465), (467, 479, 478), (482, 487, 481), (475, 481, 473), (465, 478, 477), (469, 480, 479), (465, 482, 475), (473, 480, 471), (483, 494, 488), (479, 486, 485), (477, 484, 483), (477, 488, 482), (481, 486, 480), (478, 485, 484), (494, 499, 493), (487, 492, 486), (484, 491, 490), (488, 493, 487), (485, 492, 491), (483, 490, 489), (499, 500, 496), (491, 498, 497), (489, 496, 495), (489, 500, 494), (493, 498, 492), (490, 497, 496), (506, 523, 524), (476, 501, 466), (474, 504, 505), (468, 503, 470), (474, 506, 476), (466, 502, 468), (470, 510, 509), (466, 512, 476), (472, 511, 510), (468, 509, 508), (474, 512, 511), (468, 507, 466), (507, 518, 512), (517, 518, 513), (510, 517, 516), (508, 515, 514), (511, 518, 517), (509, 516, 515), (508, 513, 507), (522, 521, 519), (503, 522, 504), (502, 519, 520), (506, 519, 501), (504, 523, 505), (502, 521, 503), (298, 236, 235), (262, 240, 239), (299, 302, 238), (263, 264, 234), (263, 233, 241), (236, 246, 267), (326, 305, 243), (239, 244, 265), (235, 242, 303), (237, 243, 305), (268, 247, 255), (240, 285, 289), (287, 293, 250), (240, 289, 287), (234, 245, 307), (264, 238, 247), (250, 252, 313), (240, 250, 311), (247, 238, 286), (247, 286, 284), (249, 251, 294), (251, 247, 284), (292, 251, 284), (247, 251, 314), (329, 273, 260), (246, 254, 269), (248, 256, 317), (245, 253, 315), (319, 257, 272), (275, 257, 319), (278, 274, 259), (276, 258, 271), (277, 271, 260), (275, 278, 272), (322, 324, 272), (267, 269, 256), (234, 264, 268), (245, 268, 270), (261, 265, 242), (265, 345, 344), (262, 267, 248), (237, 263, 266), (237, 238, 264), (236, 262, 261), (253, 270, 278), (269, 277, 273), (254, 276, 277), (270, 255, 274), (253, 275, 327), (256, 280, 331), (280, 281, 333), (255, 279, 282), (256, 273, 281), (274, 282, 334), (288, 294, 293), (238, 249, 288), (249, 294, 288), (290, 286, 238), (252, 250, 293), (252, 293, 291), (285, 240, 248), (252, 291, 283), (283, 285, 248), (293, 294, 292), (291, 292, 284), (284, 286, 285), (286, 290, 289), (290, 288, 287), (329, 333, 281), (279, 332, 334), (255, 318, 332), (316, 328, 276), (315, 327, 401), (303, 347, 405), (326, 350, 408), (271, 323, 321), (328, 320, 258), (327, 319, 393), (258, 320, 323), (323, 361, 415), (246, 308, 316), (307, 315, 391), (247, 310, 318), (274, 330, 322), (248, 309, 313), (238, 302, 312), (312, 314, 251), (339, 341, 383), (236, 298, 308), (381, 297, 307), (300, 306, 244), (395, 337, 339), (296, 304, 241), (295, 303, 385), (265, 244, 306), (403, 335, 337), (240, 301, 300), (399, 325, 335), (233, 234, 297), (382, 298, 295), (341, 323, 397), (339, 337, 311), (337, 335, 300), (335, 325, 300), (325, 306, 300), (323, 341, 329), (341, 339, 317), (329, 341, 333), (329, 321, 323), (331, 333, 341), (317, 331, 341), (337, 300, 301), (301, 311, 337), (311, 313, 309), (311, 309, 339), (336, 338, 299), (338, 340, 312), (299, 338, 302), (340, 342, 318), (342, 324, 330), (324, 322, 330), (330, 334, 342), (334, 332, 342), (332, 318, 342), (305, 326, 299), (326, 336, 299), (310, 314, 312), (340, 318, 310), (302, 338, 312), (350, 346, 354), (405, 347, 355), (408, 350, 358), (266, 241, 343), (265, 325, 349), (242, 344, 347), (326, 266, 346), (241, 304, 348), (356, 358, 354), (353, 357, 355), (412, 358, 356), (345, 353, 352), (349, 357, 353), (347, 344, 352), (346, 343, 351), (348, 356, 351), (360, 364, 365), (319, 359, 413), (320, 360, 361), (319, 324, 362), (366, 370, 367), (359, 363, 417), (359, 362, 366), (361, 365, 419), (375, 378, 432), (365, 369, 423), (365, 364, 368), (417, 363, 367), (368, 372, 373), (367, 371, 425), (367, 370, 374), (369, 373, 427), (372, 376, 377), (371, 375, 429), (371, 374, 378), (373, 377, 431), (430, 431, 377), (374, 428, 432), (426, 430, 376), (424, 428, 374), (422, 426, 372), (418, 422, 368), (366, 420, 424), (416, 420, 366), (360, 414, 418), (394, 414, 360), (393, 413, 414), (355, 357, 411), (409, 411, 412), (407, 411, 357), (408, 412, 411), (406, 410, 356), (406, 405, 409), (384, 398, 324), (383, 397, 398), (297, 381, 380), (381, 382, 379), (326, 400, 404), (399, 403, 404), (404, 396, 338), (403, 395, 396), (380, 386, 304), (379, 385, 386), (338, 396, 390), (396, 395, 389), (382, 388, 308), (381, 387, 388), (340, 390, 384), (390, 389, 383), (308, 388, 392), (387, 391, 392), (324, 398, 416), (397, 415, 416), (402, 394, 320), (401, 393, 394), (399, 407, 349), (399, 400, 408), (304, 386, 406), (385, 405, 406), (316, 392, 402), (391, 401, 402), (431, 430, 426), (427, 431, 426), (414, 415, 419), (427, 426, 422), (418, 414, 419), (423, 427, 422), (422, 418, 419), (425, 429, 432), (420, 416, 413), (425, 432, 428), (420, 413, 417), (421, 425, 428), (420, 417, 421), (421, 428, 424), (416, 415, 414), (437, 438, 434), (438, 439, 435), (435, 439, 440), (440, 437, 433), (437, 441, 442), (438, 442, 443), (443, 444, 440), (444, 441, 437), (441, 445, 446), (446, 447, 443), (447, 448, 444), (444, 448, 445), (449, 450, 446), (450, 451, 447), (451, 452, 448), (452, 449, 445), (453, 454, 450), (450, 454, 455), (455, 456, 452), (456, 453, 449), (453, 457, 458), (458, 459, 455), (455, 459, 460), (460, 457, 453), (457, 461, 462), (462, 463, 459), (463, 464, 460), (464, 461, 457), (433, 434, 462), (434, 435, 463), (435, 436, 464), (436, 433, 461), (465, 466, 468), (468, 470, 469), (470, 472, 471), (472, 474, 473), (472, 470, 503), (474, 476, 475), (475, 476, 466), (467, 469, 479), (482, 488, 487), (475, 482, 481), (465, 467, 478), (469, 471, 480), (465, 477, 482), (473, 481, 480), (483, 489, 494), (479, 480, 486), (477, 478, 484), (477, 483, 488), (481, 487, 486), (478, 479, 485), (494, 500, 499), (487, 493, 492), (484, 485, 491), (488, 494, 493), (485, 486, 492), (483, 484, 490), (500, 495, 496), (496, 497, 498), (498, 499, 496), (491, 492, 498), (489, 490, 496), (489, 495, 500), (493, 499, 498), (490, 491, 497), (506, 505, 523), (476, 506, 501), (474, 472, 504), (468, 502, 503), (474, 505, 506), (466, 501, 502), (470, 472, 510), (466, 507, 512), (472, 474, 511), (468, 470, 509), (474, 476, 512), (468, 508, 507), (507, 513, 518), (513, 514, 517), (514, 515, 517), (515, 516, 517), (510, 511, 517), (508, 509, 515), (511, 512, 518), (509, 510, 516), (508, 514, 513), (521, 520, 519), (519, 524, 523), (523, 522, 519), (503, 521, 522), (502, 501, 519), (506, 524, 519), (504, 522, 523), (502, 520, 521)])
me_cylinder.polygons.foreach_set('material_index', [0, 0, 0, 0, 0, 0, 0, 0, 0, 0, 0, 0, 0, 0, 0, 0, 0, 0, 0, 0, 0, 0, 0, 0, 0, 0, 0, 0, 0, 0, 0, 0, 0, 0, 0, 0, 0, 0, 0, 0, 0, 0, 0, 0, 0, 0, 0, 0, 0, 0, 0, 0, 0, 0, 0, 0, 0, 0, 0, 0, 0, 0, 0, 0, 0, 0, 0, 0, 0, 0, 0, 0, 0, 0, 0, 0, 0, 0, 0, 0, 0, 0, 0, 0, 0, 0, 0, 1, 1, 1, 1, 1, 1, 1, 1, 1, 1, 1, 1, 1, 1, 1, 1, 1, 1, 1, 1, 1, 1, 1, 1, 1, 1, 1, 1, 1, 1, 1, 1, 1, 1, 1, 1, 1, 1, 1, 1, 1, 1, 1, 1, 1, 1, 1, 1, 1, 1, 1, 1, 1, 1, 1, 1, 1, 1, 1, 1, 1, 1, 1, 1, 1, 1, 1, 1, 1, 1, 1, 1, 1, 1, 1, 1, 1, 1, 1, 1, 1, 1, 1, 1, 1, 1, 1, 1, 1, 1, 2, 2, 2, 2, 2, 2, 2, 0, 0, 0, 0, 0, 0, 0, 0, 0, 0, 0, 0, 0, 0, 0, 0, 0, 0, 0, 0, 0, 0, 0, 0, 0, 0, 0, 0, 0, 0, 0, 0, 0, 0, 0, 0, 0, 0, 0, 0, 0, 0, 0, 0, 0, 0, 0, 0, 0, 0, 0, 0, 0, 0, 0, 0, 0, 0, 0, 0, 0, 0, 0, 0, 0, 0, 0, 0, 0, 0, 0, 0, 0, 0, 0, 0, 0, 0, 0, 0, 0, 0, 0, 0, 0, 0, 0, 0, 0, 0, 0, 0, 0, 0, 0, 0, 0, 0, 0, 0, 0, 0, 0, 0, 0, 1, 1, 1, 1, 1, 1, 1, 1, 1, 1, 1, 1, 1, 1, 1, 1, 1, 1, 1, 1, 1, 1, 1, 1, 1, 1, 1, 1, 1, 1, 1, 1, 1, 1, 1, 1, 1, 1, 1, 1, 1, 1, 1, 1, 1, 1, 1, 1, 1, 1, 1, 1, 1, 1, 1, 1, 1, 1, 1, 1, 1, 1, 1, 1, 1, 1, 1, 1, 1, 1, 1, 1, 1, 1, 1, 1, 1, 1, 1, 1, 1, 1, 1, 1, 1, 1, 1, 1, 1, 1, 1, 1, 1, 1, 1, 1, 1, 1, 1, 1, 1, 1, 1, 1, 1, 1, 1, 1, 1, 1, 1, 1, 1, 1, 1, 1, 1, 1, 1, 1, 1, 1, 1, 1, 1, 1, 1, 1, 1, 1, 1, 1, 1, 1, 1, 1, 1, 1, 1, 1, 1, 1, 1, 1, 1, 1, 1, 1, 1, 1, 1, 1, 1, 1, 1, 1, 1, 1, 1, 1, 1, 1, 1, 1, 2, 2, 2, 2, 2, 2, 2, 2, 2, 3, 3, 3, 3, 3, 3, 3, 3, 3, 3, 3, 3, 3, 3, 3, 3, 3, 3, 3, 3, 3, 3, 3, 3, 3, 3, 3, 3, 3, 3, 3, 3, 3, 3, 3, 3, 3, 3, 3, 3, 3, 3, 3, 3, 3, 3, 3, 3, 3, 3, 3, 3, 3, 3, 3, 3, 3, 3, 3, 3, 3, 3, 3, 3, 3, 3, 3, 3, 3, 3, 3, 3, 3, 3, 3, 3, 3, 3, 3, 3, 3, 3, 3, 3, 3, 3, 3, 3, 3, 3, 3, 3, 3, 3, 3, 3, 3, 3, 3, 3, 3, 3, 3, 3, 3, 3, 3, 3, 3, 3, 3, 3, 3, 3, 3, 3, 3, 3, 3, 3, 3, 3, 3, 3, 3, 3, 3, 3, 3, 3, 3, 3, 3, 3, 3, 3, 3, 3, 3, 3, 3, 3, 3, 3, 3, 3, 3, 3, 3, 3, 3, 3, 3, 3, 3, 3, 3, 3, 3, 3, 3, 3, 3, 3, 3, 3, 3, 3, 3, 3, 3, 3, 3, 3, 3, 4, 4, 4, 4, 4, 4, 4, 4, 4, 4, 4, 4, 4, 4, 4, 4, 4, 4, 4, 4, 4, 4, 4, 4, 4, 4, 4, 4, 4, 4, 4, 4, 4, 4, 4, 4, 4, 4, 4, 4, 4, 4, 4, 4, 4, 4, 4, 4, 4, 4, 4, 4, 4, 4, 4, 4, 4, 4, 4, 4, 4, 4, 4, 4, 4, 4, 4, 4, 4, 4, 4, 4, 4, 4, 4, 4, 4, 4, 4, 4, 4, 4, 4, 4, 4, 4, 4, 4, 4, 3, 3, 3, 3, 3, 3, 3, 3, 3, 3, 3, 3, 3, 3, 3, 3, 3, 3, 3, 3, 3, 3, 3, 3, 3, 3, 3, 3, 3, 3, 3, 3, 3, 3, 3, 3, 3, 3, 3, 3, 3, 3, 3, 3, 3, 3, 3, 3, 3, 3, 3, 3, 3, 3, 3, 3, 3, 3, 3, 3, 3, 3, 3, 3, 3, 3, 3, 3, 3, 3, 3, 3, 3, 3, 3, 3, 3, 3, 3, 3, 3, 3, 3, 3, 3, 3, 3, 3, 3, 3, 3, 3, 3, 3, 3, 3, 3, 3, 3, 3, 3, 3, 3, 3, 3, 3, 3, 3, 3, 3, 3, 3, 3, 3, 3, 3, 3, 3, 3, 3, 3, 3, 3, 3, 3, 3, 3, 3, 3, 3, 3, 3, 3, 3, 3, 3, 3, 3, 3, 3, 3, 3, 3, 3, 3, 3, 3, 3, 3, 3, 3, 3, 3, 3, 3, 3, 3, 3, 3, 3, 3, 3, 3, 3, 3, 3, 3, 3, 3, 3, 3, 3, 3, 3, 3, 3, 3, 3, 3, 3, 3, 3, 3, 3, 3, 3, 3, 3, 3, 3, 3, 3, 3, 3, 3, 3, 3, 3, 3, 3, 3, 3, 3, 3, 3, 3, 3, 3, 3, 3, 3, 3, 3, 3, 3, 3, 3, 3, 3, 3, 3, 3, 3, 3, 3, 4, 4, 4, 4, 4, 4, 4, 4, 4, 4, 4, 4, 4, 4, 4, 4, 4, 4, 4, 4, 4, 4, 4, 4, 4, 4, 4, 4, 4, 4, 4, 4, 4, 4, 4, 4, 4, 4, 4, 4, 4, 4, 4, 4, 4, 4, 4, 4, 4, 4, 4, 4, 4, 4, 4, 4, 4, 4, 4, 4, 4, 4, 4, 4, 4, 4, 4, 4, 4, 4, 4, 4, 4, 4, 4, 4, 4, 4, 4, 4, 4, 4, 4, 4, 4, 4, 4, 4, 4, 4, 4, 4, 4, 4, 4])
_uv = me_cylinder.uv_layers.new(name='UVMap')
_uv.uv.foreach_set('vector', [1.0, 1.0, 0.8333, 0.5, 1.0, 0.5, 0.8333, 1.0, 0.6667, 0.5, 0.8333, 0.5, 0.6667, 1.0, 0.5, 0.5, 0.6667, 0.5, 0.5, 1.0, 0.3333, 0.5, 0.5, 0.5, 0.8333, 1.0, 0.6667, 1.0, 0.6667, 1.0, 0.3333, 1.0, 0.1667, 0.5, 0.3333, 0.5, 0.1667, 1.0, -8.941e-08, 0.5, 0.1667, 0.5, 0.5422, 0.13, 0.5422, 0.37, 0.9578, 0.37, 0.1667, 1.0, 0.3333, 1.0, 0.1667, 1.0, 1.0, 1.0, 0.8333, 1.0, 0.8333, 1.0, 0.6667, 1.0, 0.5, 1.0, 0.5, 1.0, 0.1667, 1.0, -8.941e-08, 1.0, -8.941e-08, 1.0, 0.5, 1.0, 0.3333, 1.0, 0.3333, 1.0, 1.0, 1.0, 0.9167, 0.5, 1.0, 0.5, 0.9167, 0.5, 0.8333, 1.0, 0.8333, 0.5, 0.8333, 1.0, 0.75, 0.5, 0.8333, 0.5, 0.75, 1.0, 0.6667, 0.5, 0.75, 0.5, 0.6667, 1.0, 0.5833, 0.5, 0.6667, 0.5, 0.5833, 0.5, 0.5, 1.0, 0.5, 0.5, 0.5, 0.5, 0.4167, 1.0, 0.4167, 0.5, 0.4167, 1.0, 0.3333, 0.5, 0.4167, 0.5, 0.3333, 1.0, 0.25, 0.5, 0.3333, 0.5, 0.25, 1.0, 0.1667, 0.5, 0.25, 0.5, 0.8333, 1.0, 0.75, 1.0, 0.75, 1.0, 0.1667, 1.0, 0.08333, 0.5, 0.1667, 0.5, 0.08333, 1.0, 7.451e-08, 0.5, 0.08333, 0.5, 0.25, 0.5, 0.3333, 0.5, 0.3333, 0.5, 0.4167, 0.5, 0.5, 0.5, 0.5, 0.5, 0.3333, 0.5, 0.4167, 0.5, 0.4167, 0.5, 0.4167, 0.5, 0.5, 0.5, 0.5, 0.5, 0.5, 0.5, 0.5833, 0.5, 0.5833, 0.5, 0.5833, 0.5, 0.6667, 0.5, 0.6667, 0.5, 0.6667, 0.5, 0.75, 0.5, 0.75, 0.5, 7.451e-08, 0.5, 0.08333, 0.5, 0.08333, 0.5, 0.9167, 0.5, 1.0, 0.5, 1.0, 0.5, 0.75, 0.5, 0.8333, 0.5, 0.8333, 0.5, 0.1667, 0.5, 0.08333, 0.5, 0.1667, 0.5, 0.9167, 0.5, 0.8333, 0.5, 0.9167, 0.5, 0.1667, 0.5, 0.25, 0.5, 0.25, 0.5, 0.5, 0.5, 0.4167, 0.5, 0.5, 0.5, 0.75, 0.5, 0.6667, 0.5, 0.75, 0.5, 0.08333, 0.5, 0.1667, 0.5, 0.1667, 0.5, 0.9167, 0.5, 1.0, 0.5, 1.0, 0.5, 0.3333, 0.5, 0.4167, 0.5, 0.4167, 0.5, 0.5833, 0.5, 0.6667, 0.5, 0.6667, 0.5, 0.08333, 0.5, 7.451e-08, 0.5, 0.08333, 0.5, 0.8333, 0.5, 0.9167, 0.5, 0.9167, 0.5, 0.25, 0.5, 0.3333, 0.5, 0.3333, 0.5, 0.5833, 0.5, 0.5, 0.5, 0.5833, 0.5, 0.75, 0.5, 0.8333, 0.5, 0.8333, 0.5, 0.25, 0.5, 0.1667, 0.5, 0.25, 0.5, 0.51, 0.25, 0.63, 0.4578, 0.99, 0.25, 0.75, 0.5, 0.6667, 0.5, 0.75, 0.5, 0.08333, 0.5, 0.1667, 0.5, 0.1667, 0.5, 1.0, 0.5, 0.9167, 0.5, 1.0, 0.5, 0.3333, 0.5, 0.4167, 0.5, 0.4167, 0.5, 0.5833, 0.5, 0.6667, 0.5, 0.6667, 0.5, 7.451e-08, 0.5, 0.08333, 0.5, 0.08333, 0.5, 0.8333, 0.5, 0.9167, 0.5, 0.9167, 0.5, 0.25, 0.5, 0.3333, 0.5, 0.3333, 0.5, 0.5, 0.5, 0.5833, 0.5, 0.5833, 0.5, 0.75, 0.5, 0.8333, 0.5, 0.8333, 0.5, 0.25, 0.5, 0.1667, 0.5, 0.25, 0.5, 0.8333, 1.0, 0.75, 1.0, 0.75, 1.0, 0.1667, 1.0, 0.08333, 1.0, 0.08333, 1.0, 0.9167, 1.0, 0.8333, 1.0, 0.8333, 1.0, 0.25, 1.0, 0.1667, 1.0, 0.1667, 1.0, 0.3333, 1.0, 0.25, 1.0, 0.25, 1.0, 0.4167, 1.0, 0.3333, 1.0, 0.3333, 1.0, 0.5, 1.0, 0.4167, 1.0, 0.4167, 1.0, 0.5833, 1.0, 0.5, 1.0, 0.5, 1.0, 0.6667, 1.0, 0.5833, 1.0, 0.5833, 1.0, 0.6667, 1.0, 0.75, 1.0, 0.6667, 1.0, 7.451e-08, 1.0, 0.08333, 1.0, 7.451e-08, 1.0, 1.0, 1.0, 0.9167, 1.0, 0.9167, 1.0, 0.04215, 0.13, 0.25, 0.01, 0.4578, 0.37, 0.25, 1.0, 0.1667, 1.0, 0.1667, 1.0, 0.5, 1.0, 0.4167, 1.0, 0.4167, 1.0, 0.6667, 1.0, 0.75, 1.0, 0.6667, 1.0, 0.1667, 1.0, 0.08333, 1.0, 0.08333, 1.0, 1.0, 1.0, 0.9167, 1.0, 0.9167, 1.0, 0.4167, 1.0, 0.3333, 1.0, 0.3333, 1.0, 0.6667, 1.0, 0.5833, 1.0, 0.5833, 1.0, 0.08333, 1.0, 7.451e-08, 1.0, 7.451e-08, 1.0, 0.8333, 1.0, 0.9167, 1.0, 0.8333, 1.0, 0.3333, 1.0, 0.25, 1.0, 0.25, 1.0, 0.5833, 1.0, 0.5, 1.0, 0.5, 1.0, 0.5689, 0.9145, 0.5788, 0.9337, 0.375, 1.0, 0.3487, 0.6667, 0.375, 0.6667, 0.3487, 0.75, 0.875, 0.6667, 0.6513, 0.75, 0.6513, 0.6667, 0.125, 0.6667, 0.125, 0.75, 0.125, 0.6667, 0.5089, 1.0, 0.375, 1.0, 0.375, 1.0, 0.5411, 1.0, 0.625, 1.0, 0.375, 1.0, 0.125, 0.75, 0.125, 0.6667, 0.125, 0.6667, 0.375, 1.0, 0.375, 1.0, 0.375, 1.0, 0.125, 0.6667, 0.125, 0.75, 0.125, 0.6667, 0.375, 0.08333, 0.375, 0.0, 0.375, 0.0, 0.875, 0.75, 0.875, 0.6667, 0.875, 0.75, 0.625, 0.0, 0.375, 0.08333, 0.375, 0.0, 0.125, 0.6667, 0.125, 0.625, 0.125, 0.625, 0.3487, 0.625, 0.375, 0.6667, 0.3487, 0.6667, 0.625, 0.625, 0.375, 0.6667, 0.375, 0.625, 0.3487, 0.625, 0.125, 0.6667, 0.125, 0.625, 0.6513, 0.625, 0.625, 0.6667, 0.625, 0.625, 0.625, 0.6667, 0.6513, 0.6667, 0.6513, 0.75, 0.3487, 0.6667, 0.125, 0.75, 0.125, 0.6667, 0.625, 0.6667, 0.375, 0.7763, 0.375, 0.6667, 0.125, 0.625, 0.125, 0.6667, 0.125, 0.625, 0.0, 0.0, 0.0, 0.0, 0.0, 0.0, -8.941e-08, 0.932, 0.1667, 0.8781, -8.941e-08, 0.8781, 0.5, 0.932, 0.6667, 0.8781, 0.5, 0.8781, 0.1667, 0.932, 0.3333, 0.8781, 0.1667, 0.8781, 0.3333, 0.8781, 0.5, 0.932, 0.5, 0.8781, 0.8333, 0.932, 1.0, 0.8781, 0.8333, 0.8781, 0.6394, 0.932, 0.6667, 0.932, 0.6667, 0.8781, 0.625, 1.0, 0.6085, 0.9145, 0.625, 0.7763, 0.0, 0.0, 0.0, 0.0, 0.0, 0.0, 0.0, 0.0, 0.0, 0.0, 0.0, 0.0, 0.7154, 0.932, 0.8333, 0.932, 0.8333, 0.8781, -8.941e-08, 0.8781, 0.1667, 0.932, 0.1667, 0.8781, 0.3333, 0.8781, 0.5, 0.932, 0.5, 0.8781, 0.8333, 0.932, 1.0, 0.8781, 0.8333, 0.8781, 0.1667, 0.8781, 0.3333, 0.932, 0.3333, 0.8781, 0.8333, 0.932, 0.8333, 0.8781, 0.7927, 0.8781, 0.6513, 0.6667, 0.125, 0.625, 0.125, 0.6667, 0.5788, 0.8954, 0.5986, 0.8954, 0.625, 0.7763, 0.3487, 0.6667, 0.3487, 0.75, 0.375, 0.6667, 0.6513, 0.75, 0.875, 0.6667, 0.6513, 0.6667, 0.125, 0.6667, 0.125, 0.75, 0.125, 0.6667, 0.375, 1.0, 0.5105, 1.0, 0.625, 1.0, 0.375, 1.0, 0.625, 1.0, 0.5411, 1.0, 0.125, 0.6667, 0.125, 0.75, 0.125, 0.6667, 0.375, 1.0, 0.375, 1.0, 0.375, 1.0, 0.125, 0.6667, 0.125, 0.75, 0.125, 0.75, 0.375, 0.0, 0.375, 0.08333, 0.375, 0.0, 0.875, 0.75, 0.875, 0.6667, 0.875, 0.75, 0.375, 0.08333, 0.625, 0.0, 0.375, 0.0, 0.125, 0.625, 0.125, 0.6667, 0.125, 0.625, 0.3487, 0.6667, 0.375, 0.625, 0.3487, 0.625, 0.375, 0.6667, 0.625, 0.625, 0.375, 0.625, 0.125, 0.6667, 0.3487, 0.625, 0.125, 0.625, 0.625, 0.625, 0.6513, 0.6667, 0.6513, 0.625, 0.625, 0.6667, 0.6513, 0.75, 0.6513, 0.6667, 0.125, 0.6667, 0.3487, 0.75, 0.3487, 0.6667, 0.375, 0.7763, 0.625, 0.6667, 0.375, 0.6667, 0.125, 0.625, 0.125, 0.6667, 0.125, 0.625, 0.0, 0.0, 0.0, 0.0, 0.0, 0.0, 0.1667, 0.8781, -8.941e-08, 0.932, -8.941e-08, 0.8781, 0.5, 0.8781, 0.6667, 0.932, 0.5, 0.932, 0.3333, 0.8781, 0.1667, 0.932, 0.1667, 0.8781, 0.5, 0.8781, 0.3333, 0.932, 0.3333, 0.8781, 0.8333, 0.8781, 1.0, 0.932, 0.8333, 0.932, 0.6667, 0.8781, 0.6667, 0.932, 0.6394, 0.932, 0.625, 1.0, 0.6085, 0.9145, 0.5986, 0.9337, 0.0, 0.0, 0.0, 0.0, 0.0, 0.0, 0.0, 0.0, 0.0, 0.0, 0.0, 0.0, 0.8333, 0.8781, 0.8333, 0.932, 0.7154, 0.932, 0.1667, 0.8781, -8.941e-08, 0.932, -8.941e-08, 0.8781, 0.5, 0.8781, 0.3333, 0.932, 0.3333, 0.8781, 0.8333, 0.8781, 1.0, 0.932, 0.8333, 0.932, 0.3333, 0.8781, 0.1667, 0.932, 0.1667, 0.8781, 0.7927, 0.8781, 0.8333, 0.932, 0.6667, 0.932, 0.125, 0.6667, 0.6513, 0.625, 0.6513, 0.6667, 1.0, 0.5, 0.8333, 1.0, 0.8333, 0.5, 0.8333, 1.0, 0.6667, 0.5, 0.8333, 0.5, 0.6667, 1.0, 0.5, 0.5, 0.6667, 0.5, 0.5, 1.0, 0.3333, 0.5, 0.5, 0.5, 0.25, 0.49, 0.04215, 0.13, 0.4578, 0.13, 0.3333, 1.0, 0.1667, 0.5, 0.3333, 0.5, 0.1667, 1.0, -8.941e-08, 0.5, 0.1667, 0.5, 0.9578, 0.37, 0.75, 0.01, 0.5422, 0.37, 0.625, 0.0, 0.375, 0.25, 0.375, 0.0, 0.625, 0.25, 0.375, 0.5, 0.375, 0.25, 0.625, 0.5, 0.375, 0.75, 0.375, 0.5, 0.375, 0.75, 0.625, 1.0, 0.375, 1.0, 0.375, 0.5, 0.125, 0.75, 0.125, 0.5, 0.875, 0.5, 0.625, 0.75, 0.625, 0.5, 1.0, 1.0, 0.8333, 1.0, 0.8333, 1.0, 0.25, 0.49, 0.04215, 0.13, 0.4578, 0.13, 0.1667, 1.0, -8.941e-08, 1.0, -8.941e-08, 1.0, 0.5, 1.0, 0.3333, 1.0, 0.3333, 1.0, 0.8333, 1.0, 0.6667, 1.0, 0.6667, 1.0, 0.3333, 1.0, 0.1667, 1.0, 0.1667, 1.0, 0.6667, 1.0, 0.5, 1.0, 0.5, 1.0, 1.0, 1.0, 0.8333, 1.0, 0.8333, 0.5, 0.8333, 1.0, 0.6667, 1.0, 0.6667, 0.5, 0.6667, 1.0, 0.5, 1.0, 0.5, 0.5, 0.5, 1.0, 0.3333, 1.0, 0.3333, 0.5, 0.8333, 1.0, 0.8333, 1.0, 0.6667, 1.0, 0.3333, 1.0, 0.1667, 1.0, 0.1667, 0.5, 0.1667, 1.0, -8.941e-08, 1.0, -8.941e-08, 0.5, 0.5422, 0.37, 0.75, 0.49, 0.9578, 0.37, 0.9578, 0.37, 0.9578, 0.13, 0.75, 0.01, 0.75, 0.01, 0.5422, 0.13, 0.9578, 0.37, 0.1667, 1.0, 0.3333, 1.0, 0.3333, 1.0, 1.0, 1.0, 1.0, 1.0, 0.8333, 1.0, 0.6667, 1.0, 0.6667, 1.0, 0.5, 1.0, 0.1667, 1.0, 0.1667, 1.0, -8.941e-08, 1.0, 0.5, 1.0, 0.5, 1.0, 0.3333, 1.0, 1.0, 1.0, 0.9167, 1.0, 0.9167, 0.5, 0.9167, 0.5, 0.9167, 1.0, 0.8333, 1.0, 0.8333, 1.0, 0.75, 1.0, 0.75, 0.5, 0.75, 1.0, 0.6667, 1.0, 0.6667, 0.5, 0.6667, 1.0, 0.5833, 1.0, 0.5833, 0.5, 0.5833, 0.5, 0.5833, 1.0, 0.5, 1.0, 0.5, 0.5, 0.5, 1.0, 0.4167, 1.0, 0.4167, 1.0, 0.3333, 1.0, 0.3333, 0.5, 0.3333, 1.0, 0.25, 1.0, 0.25, 0.5, 0.25, 1.0, 0.1667, 1.0, 0.1667, 0.5, 0.8333, 1.0, 0.8333, 1.0, 0.75, 1.0, 0.1667, 1.0, 0.08333, 1.0, 0.08333, 0.5, 0.08333, 1.0, 7.451e-08, 1.0, 7.451e-08, 0.5, 0.25, 0.5, 0.25, 0.5, 0.3333, 0.5, 0.4167, 0.5, 0.4167, 0.5, 0.5, 0.5, 0.3333, 0.5, 0.3333, 0.5, 0.4167, 0.5, 0.4167, 0.5, 0.4167, 0.5, 0.5, 0.5, 0.5, 0.5, 0.5, 0.5, 0.5833, 0.5, 0.5833, 0.5, 0.5833, 0.5, 0.6667, 0.5, 0.6667, 0.5, 0.6667, 0.5, 0.75, 0.5, 7.451e-08, 0.5, 7.451e-08, 0.5, 0.08333, 0.5, 0.9167, 0.5, 0.9167, 0.5, 1.0, 0.5, 0.75, 0.5, 0.75, 0.5, 0.8333, 0.5, 0.1667, 0.5, 0.08333, 0.5, 0.08333, 0.5, 0.9167, 0.5, 0.8333, 0.5, 0.8333, 0.5, 0.1667, 0.5, 0.1667, 0.5, 0.25, 0.5, 0.5, 0.5, 0.4167, 0.5, 0.4167, 0.5, 0.75, 0.5, 0.6667, 0.5, 0.6667, 0.5, 0.08333, 0.5, 0.08333, 0.5, 0.1667, 0.5, 0.9167, 0.5, 0.9167, 0.5, 1.0, 0.5, 0.3333, 0.5, 0.3333, 0.5, 0.4167, 0.5, 0.5833, 0.5, 0.5833, 0.5, 0.6667, 0.5, 0.08333, 0.5, 7.451e-08, 0.5, 7.451e-08, 0.5, 0.8333, 0.5, 0.8333, 0.5, 0.9167, 0.5, 0.25, 0.5, 0.25, 0.5, 0.3333, 0.5, 0.5833, 0.5, 0.5, 0.5, 0.5, 0.5, 0.75, 0.5, 0.75, 0.5, 0.8333, 0.5, 0.25, 0.5, 0.1667, 0.5, 0.1667, 0.5, 0.63, 0.4578, 0.75, 0.49, 0.99, 0.25, 0.75, 0.49, 0.87, 0.4578, 0.99, 0.25, 0.87, 0.4578, 0.9578, 0.37, 0.99, 0.25, 0.99, 0.25, 0.9578, 0.13, 0.87, 0.04215, 0.87, 0.04215, 0.75, 0.01, 0.99, 0.25, 0.75, 0.01, 0.63, 0.04215, 0.99, 0.25, 0.63, 0.04215, 0.5422, 0.13, 0.51, 0.25, 0.51, 0.25, 0.5422, 0.37, 0.63, 0.4578, 0.63, 0.04215, 0.51, 0.25, 0.99, 0.25, 0.75, 0.5, 0.6667, 0.5, 0.6667, 0.5, 0.08333, 0.5, 0.08333, 0.5, 0.1667, 0.5, 1.0, 0.5, 0.9167, 0.5, 0.9167, 0.5, 0.3333, 0.5, 0.3333, 0.5, 0.4167, 0.5, 0.5833, 0.5, 0.5833, 0.5, 0.6667, 0.5, 7.451e-08, 0.5, 7.451e-08, 0.5, 0.08333, 0.5, 0.8333, 0.5, 0.8333, 0.5, 0.9167, 0.5, 0.25, 0.5, 0.25, 0.5, 0.3333, 0.5, 0.5, 0.5, 0.5, 0.5, 0.5833, 0.5, 0.75, 0.5, 0.75, 0.5, 0.8333, 0.5, 0.25, 0.5, 0.1667, 0.5, 0.1667, 0.5, 0.8333, 1.0, 0.8333, 1.0, 0.75, 1.0, 0.1667, 1.0, 0.1667, 1.0, 0.08333, 1.0, 0.9167, 1.0, 0.9167, 1.0, 0.8333, 1.0, 0.25, 1.0, 0.25, 1.0, 0.1667, 1.0, 0.3333, 1.0, 0.3333, 1.0, 0.25, 1.0, 0.4167, 1.0, 0.4167, 1.0, 0.3333, 1.0, 0.5, 1.0, 0.5, 1.0, 0.4167, 1.0, 0.5833, 1.0, 0.5833, 1.0, 0.5, 1.0, 0.6667, 1.0, 0.6667, 1.0, 0.5833, 1.0, 0.6667, 1.0, 0.75, 1.0, 0.75, 1.0, 7.451e-08, 1.0, 0.08333, 1.0, 0.08333, 1.0, 1.0, 1.0, 1.0, 1.0, 0.9167, 1.0, 0.4578, 0.37, 0.37, 0.4578, 0.25, 0.49, 0.25, 0.49, 0.13, 0.4578, 0.04215, 0.37, 0.04215, 0.37, 0.01, 0.25, 0.04215, 0.13, 0.04215, 0.13, 0.13, 0.04215, 0.25, 0.01, 0.25, 0.01, 0.37, 0.04215, 0.4578, 0.13, 0.4578, 0.13, 0.49, 0.25, 0.25, 0.01, 0.49, 0.25, 0.4578, 0.37, 0.25, 0.01, 0.4578, 0.37, 0.25, 0.49, 0.04215, 0.37, 0.04215, 0.37, 0.04215, 0.13, 0.4578, 0.37, 0.25, 1.0, 0.25, 1.0, 0.1667, 1.0, 0.5, 1.0, 0.5, 1.0, 0.4167, 1.0, 0.6667, 1.0, 0.75, 1.0, 0.75, 1.0, 0.1667, 1.0, 0.1667, 1.0, 0.08333, 1.0, 1.0, 1.0, 1.0, 1.0, 0.9167, 1.0, 0.4167, 1.0, 0.4167, 1.0, 0.3333, 1.0, 0.6667, 1.0, 0.6667, 1.0, 0.5833, 1.0, 0.08333, 1.0, 0.08333, 1.0, 7.451e-08, 1.0, 0.8333, 1.0, 0.9167, 1.0, 0.9167, 1.0, 0.3333, 1.0, 0.3333, 1.0, 0.25, 1.0, 0.5833, 1.0, 0.5833, 1.0, 0.5, 1.0, 0.375, 1.0, 0.375, 0.7763, 0.5689, 0.9145, 0.375, 0.7763, 0.625, 0.7763, 0.5788, 0.8954, 0.5689, 0.9145, 0.375, 0.7763, 0.5788, 0.8954, 0.625, 0.7763, 0.5986, 0.8954, 0.5788, 0.8954, 0.5788, 0.9337, 0.625, 1.0, 0.375, 1.0, 0.875, 0.6667, 0.875, 0.75, 0.6513, 0.75, 0.125, 0.6667, 0.125, 0.75, 0.125, 0.75, 0.375, 1.0, 0.625, 1.0, 0.5105, 1.0, 0.625, 1.0, 0.5163, 1.0, 0.5105, 1.0, 0.5105, 1.0, 0.5089, 1.0, 0.375, 1.0, 0.375, 1.0, 0.375, 1.0, 0.5184, 1.0, 0.375, 1.0, 0.5089, 1.0, 0.5033, 1.0, 0.375, 1.0, 0.5033, 1.0, 0.5184, 1.0, 0.5318, 1.0, 0.5163, 1.0, 0.625, 1.0, 0.5478, 1.0, 0.5318, 1.0, 0.625, 1.0, 0.5411, 1.0, 0.5478, 1.0, 0.625, 1.0, 0.5478, 1.0, 0.625, 1.0, 0.625, 1.0, 0.375, 1.0, 0.5184, 1.0, 0.5411, 1.0, 0.125, 0.75, 0.125, 0.75, 0.125, 0.6667, 0.375, 1.0, 0.375, 1.0, 0.375, 1.0, 0.125, 0.6667, 0.125, 0.75, 0.125, 0.75, 0.375, 0.08333, 0.375, 0.08333, 0.375, 0.0, 0.875, 0.75, 0.875, 0.6667, 0.875, 0.6667, 0.625, 0.0, 0.625, 0.08333, 0.375, 0.08333, 0.125, 0.6667, 0.125, 0.6667, 0.125, 0.625, 0.3487, 0.625, 0.375, 0.625, 0.375, 0.6667, 0.625, 0.625, 0.625, 0.6667, 0.375, 0.6667, 0.3487, 0.625, 0.3487, 0.6667, 0.125, 0.6667, 0.6513, 0.625, 0.6513, 0.6667, 0.625, 0.6667, 0.3487, 0.6667, 0.3487, 0.75, 0.125, 0.75, 0.625, 0.6667, 0.625, 0.7763, 0.375, 0.7763, 0.125, 0.625, 0.125, 0.6667, 0.125, 0.6667, 0.0, 0.0, 0.0, 0.0, 0.0, 0.0, 0.0, 0.0, 0.0, 0.0, 0.0, 0.0, 0.0, 0.0, 0.0, 0.0, 0.0, 0.0, 0.0, 0.0, 0.0, 0.0, 0.0, 0.0, 0.0, 0.0, 0.0, 0.0, 0.0, 0.0, 0.0, 0.0, 0.0, 0.0, 0.0, 0.0, 0.0, 0.0, 0.0, 0.0, 0.0, 0.0, 0.0, 0.0, 0.0, 0.0, 0.0, 0.0, 0.0, 0.0, 0.0, 0.0, 0.0, 0.0, -8.941e-08, 0.932, 0.1667, 0.932, 0.1667, 0.8781, 0.5, 0.932, 0.6667, 0.932, 0.6667, 0.8781, 0.1667, 0.932, 0.3333, 0.932, 0.3333, 0.8781, 0.3333, 0.8781, 0.3333, 0.932, 0.5, 0.932, 0.8333, 0.932, 1.0, 0.932, 1.0, 0.8781, 0.6667, 0.8781, 0.5, 0.8781, 0.6394, 0.932, 0.5, 0.8781, 0.5, 0.932, 0.6394, 0.932, 0.625, 1.0, 0.5788, 0.9337, 0.5986, 0.9337, 0.6085, 0.9145, 0.5986, 0.8954, 0.625, 0.7763, 0.625, 1.0, 0.5986, 0.9337, 0.6085, 0.9145, 0.0, 0.0, 0.0, 0.0, 0.0, 0.0, 0.0, 0.0, 0.0, 0.0, 0.0, 0.0, 0.0, 0.0, 0.0, 0.0, 0.0, 0.0, 0.0, 0.0, 0.0, 0.0, 0.0, 0.0, 0.0, 0.0, 0.0, 0.0, 0.0, 0.0, 0.0, 0.0, 0.0, 0.0, 0.0, 0.0, 0.0, 0.0, 0.0, 0.0, 0.0, 0.0, 0.0, 0.0, 0.0, 0.0, 0.0, 0.0, 0.0, 0.0, 0.0, 0.0, 0.0, 0.0, 0.0, 0.0, 0.0, 0.0, 0.0, 0.0, 0.0, 0.0, 0.0, 0.0, 0.0, 0.0, 0.0, 0.0, 0.0, 0.0, 0.0, 0.0, 0.0, 0.0, 0.0, 0.0, 0.0, 0.0, 0.8333, 0.8781, 0.6667, 0.8781, 0.7154, 0.932, 0.6667, 0.8781, 0.6667, 0.932, 0.7154, 0.932, -8.941e-08, 0.8781, -8.941e-08, 0.932, 0.1667, 0.932, 0.3333, 0.8781, 0.3333, 0.932, 0.5, 0.932, 0.8333, 0.932, 1.0, 0.932, 1.0, 0.8781, 0.1667, 0.8781, 0.1667, 0.932, 0.3333, 0.932, 0.7927, 0.8781, 0.6667, 0.8781, 0.6667, 0.932, 0.6667, 0.932, 0.8333, 0.932, 0.7927, 0.8781, 0.6513, 0.6667, 0.6513, 0.625, 0.125, 0.625, 0.625, 0.7763, 0.375, 0.7763, 0.5788, 0.8954, 0.375, 0.7763, 0.375, 1.0, 0.5689, 0.9145, 0.5788, 0.8954, 0.375, 0.7763, 0.5689, 0.9145, 0.375, 1.0, 0.625, 1.0, 0.5788, 0.9337, 0.375, 1.0, 0.5788, 0.9337, 0.5689, 0.9145, 0.6513, 0.75, 0.875, 0.75, 0.875, 0.6667, 0.125, 0.6667, 0.125, 0.75, 0.125, 0.75, 0.375, 1.0, 0.375, 1.0, 0.5089, 1.0, 0.5105, 1.0, 0.5163, 1.0, 0.625, 1.0, 0.375, 1.0, 0.5089, 1.0, 0.5105, 1.0, 0.5089, 1.0, 0.375, 1.0, 0.5033, 1.0, 0.375, 1.0, 0.375, 1.0, 0.5184, 1.0, 0.5033, 1.0, 0.375, 1.0, 0.5184, 1.0, 0.625, 1.0, 0.5163, 1.0, 0.5318, 1.0, 0.625, 1.0, 0.5318, 1.0, 0.5478, 1.0, 0.625, 1.0, 0.625, 1.0, 0.5478, 1.0, 0.5411, 1.0, 0.5184, 1.0, 0.375, 1.0, 0.625, 1.0, 0.5478, 1.0, 0.5411, 1.0, 0.125, 0.6667, 0.125, 0.75, 0.125, 0.75, 0.375, 1.0, 0.375, 1.0, 0.375, 1.0, 0.125, 0.6667, 0.125, 0.6667, 0.125, 0.75, 0.375, 0.0, 0.375, 0.08333, 0.375, 0.08333, 0.875, 0.75, 0.875, 0.6667, 0.875, 0.6667, 0.375, 0.08333, 0.625, 0.08333, 0.625, 0.0, 0.125, 0.625, 0.125, 0.6667, 0.125, 0.6667, 0.3487, 0.6667, 0.375, 0.6667, 0.375, 0.625, 0.375, 0.6667, 0.625, 0.6667, 0.625, 0.625, 0.125, 0.6667, 0.3487, 0.6667, 0.3487, 0.625, 0.625, 0.625, 0.625, 0.6667, 0.6513, 0.6667, 0.125, 0.6667, 0.125, 0.75, 0.3487, 0.75, 0.375, 0.7763, 0.625, 0.7763, 0.625, 0.6667, 0.125, 0.625, 0.125, 0.6667, 0.125, 0.6667, 0.0, 0.0, 0.0, 0.0, 0.0, 0.0, 0.0, 0.0, 0.0, 0.0, 0.0, 0.0, 0.0, 0.0, 0.0, 0.0, 0.0, 0.0, 0.0, 0.0, 0.0, 0.0, 0.0, 0.0, 0.0, 0.0, 0.0, 0.0, 0.0, 0.0, 0.0, 0.0, 0.0, 0.0, 0.0, 0.0, 0.0, 0.0, 0.0, 0.0, 0.0, 0.0, 0.0, 0.0, 0.0, 0.0, 0.0, 0.0, 0.0, 0.0, 0.0, 0.0, 0.0, 0.0, 0.1667, 0.8781, 0.1667, 0.932, -8.941e-08, 0.932, 0.5, 0.8781, 0.6667, 0.8781, 0.6667, 0.932, 0.3333, 0.8781, 0.3333, 0.932, 0.1667, 0.932, 0.5, 0.8781, 0.5, 0.932, 0.3333, 0.932, 0.8333, 0.8781, 1.0, 0.8781, 1.0, 0.932, 0.5, 0.932, 0.5, 0.8781, 0.6394, 0.932, 0.5, 0.8781, 0.6667, 0.8781, 0.6394, 0.932, 0.625, 0.7763, 0.5986, 0.8954, 0.6085, 0.9145, 0.5986, 0.9337, 0.5788, 0.9337, 0.625, 1.0, 0.625, 1.0, 0.625, 0.7763, 0.6085, 0.9145, 0.0, 0.0, 0.0, 0.0, 0.0, 0.0, 0.0, 0.0, 0.0, 0.0, 0.0, 0.0, 0.0, 0.0, 0.0, 0.0, 0.0, 0.0, 0.0, 0.0, 0.0, 0.0, 0.0, 0.0, 0.0, 0.0, 0.0, 0.0, 0.0, 0.0, 0.0, 0.0, 0.0, 0.0, 0.0, 0.0, 0.0, 0.0, 0.0, 0.0, 0.0, 0.0, 0.0, 0.0, 0.0, 0.0, 0.0, 0.0, 0.0, 0.0, 0.0, 0.0, 0.0, 0.0, 0.0, 0.0, 0.0, 0.0, 0.0, 0.0, 0.0, 0.0, 0.0, 0.0, 0.0, 0.0, 0.0, 0.0, 0.0, 0.0, 0.0, 0.0, 0.0, 0.0, 0.0, 0.0, 0.0, 0.0, 0.6667, 0.932, 0.6667, 0.8781, 0.7154, 0.932, 0.6667, 0.8781, 0.8333, 0.8781, 0.7154, 0.932, 0.1667, 0.8781, 0.1667, 0.932, -8.941e-08, 0.932, 0.5, 0.8781, 0.5, 0.932, 0.3333, 0.932, 0.8333, 0.8781, 1.0, 0.8781, 1.0, 0.932, 0.3333, 0.8781, 0.3333, 0.932, 0.1667, 0.932, 0.6667, 0.932, 0.6667, 0.8781, 0.7927, 0.8781, 0.7927, 0.8781, 0.8333, 0.8781, 0.8333, 0.932, 0.125, 0.6667, 0.125, 0.625, 0.6513, 0.625, 1.0, 0.5, 1.0, 1.0, 0.8333, 1.0, 0.8333, 1.0, 0.6667, 1.0, 0.6667, 0.5, 0.6667, 1.0, 0.5, 1.0, 0.5, 0.5, 0.5, 1.0, 0.3333, 1.0, 0.3333, 0.5, 0.4578, 0.13, 0.4578, 0.37, 0.25, 0.49, 0.25, 0.49, 0.04215, 0.37, 0.04215, 0.13, 0.04215, 0.13, 0.25, 0.01, 0.4578, 0.13, 0.3333, 1.0, 0.1667, 1.0, 0.1667, 0.5, 0.1667, 1.0, -8.941e-08, 1.0, -8.941e-08, 0.5, 0.5422, 0.37, 0.75, 0.49, 0.9578, 0.37, 0.9578, 0.37, 0.9578, 0.13, 0.75, 0.01, 0.75, 0.01, 0.5422, 0.13, 0.5422, 0.37, 0.625, 0.0, 0.625, 0.25, 0.375, 0.25, 0.625, 0.25, 0.625, 0.5, 0.375, 0.5, 0.625, 0.5, 0.625, 0.75, 0.375, 0.75, 0.375, 0.75, 0.625, 0.75, 0.625, 1.0, 0.375, 0.5, 0.375, 0.75, 0.125, 0.75, 0.875, 0.5, 0.875, 0.75, 0.625, 0.75, 1.0, 1.0, 1.0, 1.0, 0.8333, 1.0, 0.4578, 0.13, 0.4578, 0.37, 0.25, 0.49, 0.25, 0.49, 0.04215, 0.37, 0.04215, 0.13, 0.04215, 0.13, 0.25, 0.01, 0.4578, 0.13, 0.1667, 1.0, 0.1667, 1.0, -8.941e-08, 1.0, 0.5, 1.0, 0.5, 1.0, 0.3333, 1.0, 0.8333, 1.0, 0.8333, 1.0, 0.6667, 1.0, 0.3333, 1.0, 0.3333, 1.0, 0.1667, 1.0, 0.6667, 1.0, 0.6667, 1.0, 0.5, 1.0, 0.625, 0.1667, 0.375, 0.25, 0.375, 0.1667, 0.625, 0.3536, 0.375, 0.5, 0.375, 0.3536, 0.375, 0.6667, 0.625, 0.75, 0.375, 0.75, 0.375, 0.8964, 0.625, 1.0, 0.375, 1.0, 0.375, 0.8964, 0.375, 1.0, 0.375, 0.8964, 0.625, 0.25, 0.625, 0.3536, 0.625, 0.3536, 0.2286, 0.6667, 0.375, 0.75, 0.2286, 0.75, 0.375, 0.5, 0.375, 0.3536, 0.375, 0.3536, 0.375, 0.25, 0.375, 0.1667, 0.375, 0.1667, 0.375, 0.75, 0.375, 0.6667, 0.375, 0.6667, 0.625, 0.8964, 0.625, 0.75, 0.625, 0.8964, 0.625, 0.5, 0.625, 0.5, 0.625, 0.5, 0.625, 0.0, 0.625, 0.08333, 0.625, 0.08333, 0.625, 0.8964, 0.625, 0.75, 0.625, 0.8964, 0.625, 0.5, 0.625, 0.5833, 0.625, 0.5833, 0.625, 0.5, 0.625, 0.5833, 0.625, 0.5833, 0.625, 0.75, 0.625, 0.75, 0.625, 0.75, 0.625, 0.75, 0.625, 0.6667, 0.625, 0.6667, 0.625, 0.5833, 0.625, 0.5, 0.625, 0.5833, 0.625, 0.25, 0.625, 0.3536, 0.625, 0.3536, 0.625, 0.5, 0.625, 0.5833, 0.625, 0.5833, 0.625, 0.0, 0.625, 0.08333, 0.625, 0.08333, 0.875, 0.6667, 0.7714, 0.75, 0.7714, 0.6667, 0.625, 0.0, 0.625, 0.08333, 0.625, 0.08333, 0.625, 0.8964, 0.625, 0.75, 0.625, 0.8964, 0.625, 0.25, 0.625, 0.3536, 0.625, 0.3536, 0.625, 0.3536, 0.625, 0.5, 0.625, 0.5, 0.625, 1.0, 0.625, 0.8964, 0.625, 1.0, 0.625, 0.6667, 0.7714, 0.75, 0.625, 0.75, 0.625, 0.3536, 0.625, 0.5, 0.625, 0.5, 0.625, 1.0, 0.625, 0.8964, 0.625, 1.0, 0.625, 1.0, 0.625, 0.8964, 0.625, 1.0, 0.375, 0.3536, 0.375, 0.25, 0.375, 0.25, 0.375, 0.3536, 0.375, 0.25, 0.375, 0.25, 0.625, 0.3536, 0.625, 0.5, 0.625, 0.5, 0.375, 0.75, 0.375, 0.8964, 0.375, 0.75, 0.375, 0.75, 0.625, 0.8964, 0.375, 0.8964, 0.625, 0.25, 0.375, 0.3536, 0.375, 0.25, 0.625, 1.0, 0.625, 0.8964, 0.625, 1.0, 0.625, 0.3536, 0.625, 0.5, 0.625, 0.5, 0.625, 0.25, 0.625, 0.3536, 0.625, 0.3536, 0.625, 0.8964, 0.625, 0.75, 0.625, 0.8964, 0.625, 0.0, 0.625, 0.08333, 0.625, 0.08333, 0.625, 0.5, 0.625, 0.5833, 0.625, 0.5833, 0.625, 0.5, 0.625, 0.5833, 0.625, 0.5833, 0.625, 0.75, 0.625, 0.75, 0.625, 0.75, 0.625, 0.5, 0.625, 0.5, 0.625, 0.5, 0.625, 0.75, 0.625, 0.6667, 0.625, 0.6667, 0.5, 0.9834, 0.6667, 0.5166, 0.5, 0.5166, 0.625, 0.75, 0.625, 0.75, 0.625, 0.75, 0.625, 0.5, 0.625, 0.5, 0.625, 0.5, 0.6667, 0.5166, 0.8333, 0.9834, 0.8333, 0.5166, 0.8333, 0.5166, 1.0, 0.9834, 1.0, 0.5166, -8.941e-08, 0.9834, 0.1667, 0.5166, -8.941e-08, 0.5166, 0.1667, 0.9834, 0.3333, 0.5166, 0.1667, 0.5166, 0.3333, 0.9834, 0.5, 0.5166, 0.3333, 0.5166, 0.625, 0.5833, 0.625, 0.5, 0.625, 0.5, 0.625, 0.75, 0.625, 0.6667, 0.625, 0.75, 0.625, 0.75, 0.625, 0.6667, 0.625, 0.75, 0.625, 0.1667, 0.625, 0.25, 0.625, 0.25, 0.625, 0.08333, 0.625, 0.1111, 0.625, 0.1111, 0.375, 0.1667, 0.375, 0.1389, 0.375, 0.1389, 0.2286, 0.6667, 0.2286, 0.6389, 0.2286, 0.6389, 0.7714, 0.5, 0.625, 0.5833, 0.625, 0.5, 0.625, 0.1667, 0.625, 0.25, 0.625, 0.25, 0.625, 0.08333, 0.625, 0.1111, 0.625, 0.1111, 0.875, 0.5, 0.7714, 0.5833, 0.7714, 0.5, 0.7714, 0.5833, 0.7714, 0.6111, 0.7714, 0.6111, 0.625, 0.25, 0.625, 0.1667, 0.625, 0.25, 0.625, 0.08333, 0.625, 0.1111, 0.625, 0.1111, 0.625, 0.75, 0.625, 0.6667, 0.625, 0.75, 0.625, 0.75, 0.625, 0.6667, 0.625, 0.75, 0.625, 0.5, 0.625, 0.5833, 0.625, 0.5, 0.625, 0.75, 0.625, 0.6667, 0.625, 0.75, 0.625, 0.6667, 0.625, 0.75, 0.625, 0.75, 0.2286, 0.5833, 0.2286, 0.6111, 0.2286, 0.6111, 0.625, 0.25, 0.625, 0.1667, 0.625, 0.25, 0.625, 0.1111, 0.625, 0.08333, 0.625, 0.1111, 0.375, 0.5833, 0.375, 0.5, 0.375, 0.5, 0.2286, 0.6111, 0.2286, 0.5833, 0.2286, 0.6111, 0.375, 0.08333, 0.375, 0.0, 0.375, 0.0, 0.375, 0.1667, 0.375, 0.1389, 0.375, 0.1389, 0.2286, 0.5, 0.375, 0.5833, 0.2286, 0.5833, 0.2286, 0.6111, 0.2286, 0.5833, 0.2286, 0.6111, 0.625, 0.5, 0.375, 0.5833, 0.375, 0.5, 0.2286, 0.6111, 0.2286, 0.5833, 0.2286, 0.6111, 0.375, 0.0, 0.625, 0.08333, 0.375, 0.08333, 0.625, 0.1389, 0.375, 0.1667, 0.375, 0.1389, 0.2286, 0.5833, 0.7714, 0.6111, 0.2286, 0.6111, 0.625, 0.5833, 0.625, 0.5833, 0.2286, 0.5833, 0.625, 0.6667, 0.625, 0.6667, 0.2286, 0.6667, 0.2286, 0.6667, 0.2286, 0.75, 0.2286, 0.6667, 0.375, 0.1389, 0.375, 0.1667, 0.375, 0.1389, 0.2286, 0.6389, 0.2286, 0.6667, 0.2286, 0.6389, 0.375, 0.8964, 0.375, 1.0, 0.375, 0.8964, 0.2286, 0.5, 0.2286, 0.5833, 0.2286, 0.5, 0.375, 0.25, 0.375, 0.1667, 0.375, 0.1667, 0.2286, 0.6667, 0.2286, 0.75, 0.2286, 0.6667, 0.375, 0.0, 0.375, 0.08333, 0.375, 0.0, 0.125, 0.6667, 0.2286, 0.75, 0.125, 0.75, 0.2286, 0.5, 0.125, 0.5833, 0.125, 0.5, 0.2286, 0.6389, 0.125, 0.6667, 0.125, 0.6389, 0.375, 0.3536, 0.375, 0.25, 0.375, 0.25, 0.2286, 0.5833, 0.2286, 0.5, 0.2286, 0.5, 0.375, 0.1667, 0.375, 0.25, 0.375, 0.1667, 0.375, 0.8964, 0.375, 1.0, 0.375, 0.8964, 0.375, 0.08333, 0.375, 0.0, 0.375, 0.0, 0.875, 0.5833, 0.7714, 0.5833, 0.7714, 0.5833, 0.625, 0.08333, 0.625, 0.1111, 0.625, 0.1111, 0.875, 0.5833, 0.7714, 0.5833, 0.7714, 0.5833, 0.875, 0.6667, 0.7714, 0.6667, 0.875, 0.6667, 0.7714, 0.6667, 0.875, 0.6667, 0.875, 0.6667, 0.625, 0.08333, 0.625, 0.1111, 0.625, 0.1111, 0.875, 0.6667, 0.7714, 0.6667, 0.875, 0.6667, 0.7714, 0.5833, 0.7714, 0.6111, 0.7714, 0.6111, 0.875, 0.6667, 0.7714, 0.6389, 0.875, 0.6389, 0.7714, 0.5833, 0.7714, 0.6111, 0.7714, 0.6111, 0.7714, 0.5833, 0.875, 0.5833, 0.7714, 0.5833, 0.625, 0.1111, 0.625, 0.08333, 0.625, 0.1111, 0.875, 0.5833, 0.7714, 0.5833, 0.7714, 0.5833, 0.875, 0.6667, 0.875, 0.6389, 0.875, 0.6389, 0.875, 0.6667, 0.7714, 0.6667, 0.875, 0.6667, 0.7714, 0.5833, 0.7714, 0.6111, 0.7714, 0.6111, 0.875, 0.5833, 0.7714, 0.5833, 0.7714, 0.5833, 0.875, 0.6667, 0.875, 0.6389, 0.875, 0.6389, 0.875, 0.6667, 0.7714, 0.6667, 0.875, 0.6667, 0.7714, 0.5833, 0.7714, 0.6111, 0.7714, 0.6111, 0.875, 0.6111, 0.7714, 0.5833, 0.875, 0.5833, 0.7714, 0.6667, 0.7714, 0.6389, 0.7714, 0.6667, 0.875, 0.6111, 0.875, 0.5833, 0.875, 0.5833, 0.7714, 0.6389, 0.7714, 0.6667, 0.7714, 0.6667, 0.875, 0.6111, 0.875, 0.5833, 0.875, 0.5833, 0.625, 0.1389, 0.625, 0.1667, 0.625, 0.1667, 0.7714, 0.6667, 0.7714, 0.6389, 0.7714, 0.6667, 0.7714, 0.6389, 0.7714, 0.6667, 0.7714, 0.6667, 0.625, 0.1667, 0.625, 0.1389, 0.625, 0.1667, 0.625, 0.1389, 0.625, 0.1667, 0.625, 0.1667, 0.625, 0.1111, 0.625, 0.1389, 0.625, 0.1389, 0.125, 0.5833, 0.2286, 0.6111, 0.125, 0.6111, 0.125, 0.6111, 0.2286, 0.6389, 0.125, 0.6389, 0.2286, 0.6111, 0.2286, 0.5833, 0.2286, 0.5833, 0.2286, 0.6389, 0.2286, 0.6111, 0.2286, 0.6111, 0.375, 0.1111, 0.375, 0.08333, 0.375, 0.08333, 0.375, 0.1111, 0.375, 0.1389, 0.375, 0.1111, 0.2286, 0.6389, 0.7714, 0.6667, 0.2286, 0.6667, 0.2286, 0.6111, 0.7714, 0.6389, 0.2286, 0.6389, 0.625, 0.08333, 0.375, 0.1111, 0.375, 0.08333, 0.625, 0.1111, 0.375, 0.1389, 0.375, 0.1111, 0.2286, 0.6667, 0.2286, 0.6389, 0.2286, 0.6667, 0.2286, 0.6111, 0.2286, 0.6389, 0.2286, 0.6389, 0.2286, 0.6389, 0.2286, 0.6667, 0.2286, 0.6667, 0.2286, 0.6111, 0.2286, 0.6389, 0.2286, 0.6389, 0.375, 0.1111, 0.375, 0.08333, 0.375, 0.08333, 0.375, 0.1389, 0.375, 0.1111, 0.375, 0.1111, 0.2286, 0.6667, 0.2286, 0.6389, 0.2286, 0.6667, 0.2286, 0.6389, 0.2286, 0.6111, 0.2286, 0.6389, 0.625, 0.1389, 0.625, 0.1667, 0.625, 0.1667, 0.625, 0.1111, 0.625, 0.1389, 0.625, 0.1389, 0.2286, 0.6667, 0.2286, 0.6389, 0.2286, 0.6667, 0.2286, 0.6389, 0.2286, 0.6111, 0.2286, 0.6389, 0.625, 0.1667, 0.625, 0.1389, 0.625, 0.1667, 0.625, 0.1111, 0.625, 0.1389, 0.625, 0.1389, 0.7714, 0.6667, 0.7714, 0.6389, 0.7714, 0.6667, 0.7714, 0.6111, 0.7714, 0.6389, 0.7714, 0.6389, 0.625, 0.1389, 0.625, 0.1667, 0.625, 0.1667, 0.625, 0.1111, 0.625, 0.1389, 0.625, 0.1389, 0.2286, 0.6111, 0.2286, 0.5833, 0.2286, 0.5833, 0.2286, 0.6111, 0.2286, 0.6389, 0.2286, 0.6111, 0.375, 0.08333, 0.375, 0.1111, 0.375, 0.08333, 0.375, 0.1389, 0.375, 0.1111, 0.375, 0.1111, 0.625, 0.1667, 0.625, 0.1389, 0.625, 0.1667, 0.625, 0.1111, 0.625, 0.1389, 0.625, 0.1389, 0.875, 0.6111, 0.7714, 0.6111, 0.7714, 0.6111, 0.7714, 0.6389, 0.7714, 0.6389, 0.875, 0.6389, 0.7714, 0.6389, 0.625, 0.1389, 0.625, 0.1111, 0.625, 0.5, 0.5, 0.75, 0.5, 0.5, 0.625, 0.75, 0.5, 1.0, 0.5, 0.75, 0.5, 0.0, 0.625, 0.25, 0.5, 0.25, 0.625, 0.25, 0.5, 0.5, 0.5, 0.25, 0.625, 0.5, 0.75, 0.75, 0.625, 0.75, 0.625, 0.75, 0.75, 1.0, 0.625, 1.0, 0.75, 0.0, 0.625, 0.25, 0.625, 0.0, 0.75, 0.25, 0.625, 0.5, 0.625, 0.25, 0.75, 0.5, 0.875, 0.75, 0.75, 0.75, 0.875, 0.75, 0.75, 1.0, 0.75, 0.75, 0.875, 0.0, 0.75, 0.25, 0.75, 0.0, 0.75, 0.25, 0.875, 0.5, 0.75, 0.5, 1.0, 0.5, 0.875, 0.75, 0.875, 0.5, 1.0, 0.75, 0.875, 1.0, 0.875, 0.75, 1.0, 0.0, 0.875, 0.25, 0.875, 0.0, 1.0, 0.25, 0.875, 0.5, 0.875, 0.25, 0.125, 0.5, 0.0, 0.75, 0.0, 0.5, 0.0, 0.75, 0.125, 1.0, 0.0, 1.0, 0.125, 0.0, 0.0, 0.25, 0.0, 0.0, 0.125, 0.25, 0.0, 0.5, 0.0, 0.25, 0.125, 0.5, 0.25, 0.75, 0.125, 0.75, 0.25, 0.75, 0.125, 1.0, 0.125, 0.75, 0.125, 0.0, 0.25, 0.25, 0.125, 0.25, 0.25, 0.25, 0.125, 0.5, 0.125, 0.25, 0.25, 0.5, 0.375, 0.75, 0.25, 0.75, 0.375, 0.75, 0.25, 1.0, 0.25, 0.75, 0.375, 0.0, 0.25, 0.25, 0.25, 0.0, 0.375, 0.25, 0.25, 0.5, 0.25, 0.25, 0.5, 0.5, 0.375, 0.75, 0.375, 0.5, 0.5, 0.75, 0.375, 1.0, 0.375, 0.75, 0.5, 0.0, 0.375, 0.25, 0.375, 0.0, 0.5, 0.25, 0.375, 0.5, 0.375, 0.25, 1.0, 0.5, 0.8333, 1.0, 0.8333, 0.5, 0.8333, 1.0, 0.6667, 0.5, 0.8333, 0.5, 0.6667, 1.0, 0.5, 0.5, 0.6667, 0.5, 0.5, 1.0, 0.3333, 0.5, 0.5, 0.5, 0.5, 1.0, 0.6667, 1.0, 0.5, 1.0, 0.3333, 1.0, 0.1667, 0.5, 0.3333, 0.5, 0.1667, 0.5, -8.941e-08, 1.0, -8.941e-08, 0.5, 0.8333, 0.5, 0.6667, 0.5, 0.8333, 0.5, 0.1667, 0.5, 0.3333, 0.5, 0.3333, 0.5, 0.1667, 0.5, 0.3333, 0.5, 0.3333, 0.5, 1.0, 0.5, 0.8333, 0.5, 1.0, 0.5, 0.6667, 0.5, 0.5, 0.5, 0.6667, 0.5, -8.941e-08, 0.5, 0.1667, 0.5, 0.1667, 0.5, 0.3333, 0.5, 0.5, 0.5, 0.5, 0.5, -8.941e-08, 0.5, 0.1667, 0.5, 0.1667, 0.5, 0.6667, 0.5, 0.5, 0.5, 0.6667, 0.5, 1.0, 0.5, 0.8333, 0.5, 1.0, 0.5, -8.941e-08, 0.5, 0.1667, 0.5, 0.1667, 0.5, 0.3333, 0.5, 0.5, 0.5, 0.5, 0.5, 0.8333, 0.5, 0.6667, 0.5, 0.8333, 0.5, 0.1667, 0.5, 0.3333, 0.5, 0.3333, 0.5, 0.3333, 0.5, 0.5, 0.5, 0.5, 0.5, 0.8333, 0.5, 0.6667, 0.5, 0.8333, 0.5, 0.1667, 0.5, 0.3333, 0.5, 0.3333, 0.5, 0.6667, 0.5, 0.5, 0.5, 0.6667, 0.5, 1.0, 0.5, 0.8333, 0.5, 1.0, 0.5, 0.5422, 0.13, 0.5422, 0.37, 0.9578, 0.37, 0.6667, 0.5, 0.5, 0.5, 0.6667, 0.5, 1.0, 0.5, 0.8333, 0.5, 1.0, 0.5, -8.941e-08, 0.5, 0.1667, 0.5, 0.1667, 0.5, 0.3333, 0.5, 0.5, 0.5, 0.5, 0.5, 0.8333, 0.5, 0.6667, 0.5, 0.8333, 0.5, 0.1667, 1.0, 0.3333, 1.0, 0.1667, 1.0, 0.1667, 1.0, -8.941e-08, 1.0, -8.941e-08, 1.0, 0.3333, 1.0, 0.5, 1.0, 0.3333, 1.0, 0.8333, 1.0, 0.6667, 1.0, 0.6667, 1.0, 0.3333, 1.0, 0.1667, 1.0, 0.1667, 1.0, 1.0, 1.0, 0.8333, 1.0, 0.8333, 1.0, 0.6667, 1.0, 0.5, 1.0, 0.6667, 1.0, -8.941e-08, 1.0, 0.1667, 1.0, 0.1667, 1.0, 0.5, 1.0, 0.3333, 1.0, 0.5, 1.0, 0.8333, 1.0, 0.6667, 1.0, 0.8333, 1.0, 0.3333, 1.0, 0.1667, 1.0, 0.3333, 1.0, 0.8333, 1.0, 1.0, 1.0, 1.0, 1.0, -8.941e-08, 1.0, 0.1667, 1.0, 0.1667, 1.0, 0.3333, 1.0, 0.1667, 1.0, -8.941e-08, 1.0, 0.5, 1.0, 0.3333, 1.0, 0.5, 1.0, 0.8333, 1.0, 0.6667, 1.0, 0.8333, 1.0, 0.3333, 1.0, 0.1667, 1.0, 0.3333, 1.0, 0.6667, 1.0, 0.5, 1.0, 0.6667, 1.0, 0.8333, 1.0, 1.0, 1.0, 1.0, 1.0, 0.25, 0.01, 0.4578, 0.13, 0.25, 0.49, 0.6667, 1.0, 0.5, 1.0, 0.5, 1.0, 0.8333, 1.0, 1.0, 1.0, 0.8333, 1.0, 0.1667, 1.0, -8.941e-08, 1.0, -8.941e-08, 1.0, 0.5, 1.0, 0.3333, 1.0, 0.3333, 1.0, 0.8333, 1.0, 0.6667, 1.0, 0.6667, 1.0, 0.625, 0.1667, 0.625, 0.25, 0.375, 0.25, 0.625, 0.3536, 0.625, 0.5, 0.375, 0.5, 0.375, 0.6667, 0.625, 0.6667, 0.625, 0.75, 0.375, 0.8964, 0.625, 0.8964, 0.625, 1.0, 0.375, 0.8964, 0.375, 1.0, 0.375, 1.0, 0.625, 0.25, 0.625, 0.25, 0.625, 0.3536, 0.2286, 0.6667, 0.375, 0.6667, 0.375, 0.75, 0.375, 0.5, 0.375, 0.5, 0.375, 0.3536, 0.375, 0.25, 0.375, 0.25, 0.375, 0.1667, 0.375, 0.75, 0.375, 0.75, 0.375, 0.6667, 0.625, 0.8964, 0.625, 0.75, 0.625, 0.75, 0.625, 0.5, 0.625, 0.5, 0.625, 0.5, 0.625, 0.5, 0.625, 0.5, 0.625, 0.5, 0.625, 0.5, 0.625, 0.5, 0.625, 0.5, 0.625, 0.0, 0.625, 0.0, 0.625, 0.08333, 0.625, 0.8964, 0.625, 0.75, 0.625, 0.75, 0.625, 0.5, 0.625, 0.5, 0.625, 0.5833, 0.625, 0.5, 0.625, 0.5, 0.625, 0.5833, 0.625, 0.75, 0.625, 0.75, 0.625, 0.75, 0.625, 0.75, 0.625, 0.75, 0.625, 0.75, 0.625, 0.75, 0.625, 0.75, 0.625, 0.75, 0.625, 0.75, 0.625, 0.75, 0.625, 0.75, 0.625, 0.75, 0.625, 0.75, 0.625, 0.75, 0.625, 0.75, 0.625, 0.75, 0.625, 0.6667, 0.625, 0.5833, 0.625, 0.5, 0.625, 0.5, 0.625, 0.25, 0.625, 0.25, 0.625, 0.3536, 0.625, 0.5, 0.625, 0.5, 0.625, 0.5833, 0.625, 0.0, 0.625, 0.0, 0.625, 0.08333, 0.875, 0.6667, 0.875, 0.75, 0.7714, 0.75, 0.625, 0.0, 0.625, 0.0, 0.625, 0.08333, 0.625, 0.8964, 0.625, 0.75, 0.625, 0.75, 0.625, 0.25, 0.625, 0.25, 0.625, 0.3536, 0.625, 0.3536, 0.625, 0.3536, 0.625, 0.5, 0.625, 1.0, 0.625, 0.8964, 0.625, 0.8964, 0.625, 0.6667, 0.7714, 0.6667, 0.7714, 0.75, 0.625, 0.3536, 0.625, 0.3536, 0.625, 0.5, 0.625, 1.0, 0.625, 0.8964, 0.625, 0.8964, 0.625, 1.0, 0.625, 0.8964, 0.625, 0.8964, 0.375, 0.3536, 0.375, 0.3536, 0.375, 0.25, 0.375, 0.3536, 0.375, 0.3536, 0.375, 0.25, 0.625, 0.3536, 0.625, 0.3536, 0.625, 0.5, 0.375, 0.75, 0.375, 0.8964, 0.375, 0.8964, 0.375, 0.75, 0.625, 0.75, 0.625, 0.8964, 0.625, 0.25, 0.625, 0.3536, 0.375, 0.3536, 0.625, 1.0, 0.625, 0.8964, 0.625, 0.8964, 0.625, 0.3536, 0.625, 0.3536, 0.625, 0.5, 0.625, 0.25, 0.625, 0.25, 0.625, 0.3536, 0.625, 0.8964, 0.625, 0.75, 0.625, 0.75, 0.625, 0.0, 0.625, 0.0, 0.625, 0.08333, 0.625, 0.5, 0.625, 0.5, 0.625, 0.5833, 0.625, 0.5, 0.625, 0.5, 0.625, 0.5833, 0.625, 0.75, 0.625, 0.75, 0.625, 0.75, 0.625, 0.5, 0.625, 0.5, 0.625, 0.5, 0.625, 0.75, 0.625, 0.75, 0.625, 0.6667, 0.5, 0.9834, 0.6667, 0.9834, 0.6667, 0.5166, 0.625, 0.75, 0.625, 0.75, 0.625, 0.75, 0.625, 0.75, 0.625, 0.75, 0.625, 0.75, 0.625, 0.75, 0.625, 0.75, 0.625, 0.75, 0.625, 0.5, 0.625, 0.5, 0.625, 0.5, 0.625, 0.5, 0.625, 0.5, 0.625, 0.5, 0.625, 0.5, 0.625, 0.5, 0.625, 0.5, 0.625, 0.5, 0.625, 0.5, 0.625, 0.5, 0.625, 0.5, 0.625, 0.5, 0.625, 0.5, 0.6667, 0.5166, 0.6667, 0.9834, 0.8333, 0.9834, 0.8333, 0.5166, 0.8333, 0.9834, 1.0, 0.9834, -8.941e-08, 0.9834, 0.1667, 0.9834, 0.1667, 0.5166, 0.1667, 0.9834, 0.3333, 0.9834, 0.3333, 0.5166, 0.3333, 0.9834, 0.5, 0.9834, 0.5, 0.5166, 0.625, 0.5833, 0.625, 0.5833, 0.625, 0.5, 0.625, 0.75, 0.625, 0.6667, 0.625, 0.6667, 0.625, 0.75, 0.625, 0.6667, 0.625, 0.6667, 0.625, 0.1667, 0.625, 0.1667, 0.625, 0.25, 0.625, 0.08333, 0.625, 0.08333, 0.625, 0.1111, 0.375, 0.1667, 0.375, 0.1667, 0.375, 0.1389, 0.2286, 0.6667, 0.2286, 0.6667, 0.2286, 0.6389, 0.7714, 0.5, 0.7714, 0.5833, 0.625, 0.5833, 0.625, 0.1667, 0.625, 0.1667, 0.625, 0.25, 0.625, 0.08333, 0.625, 0.08333, 0.625, 0.1111, 0.875, 0.5, 0.875, 0.5833, 0.7714, 0.5833, 0.7714, 0.5833, 0.7714, 0.5833, 0.7714, 0.6111, 0.625, 0.25, 0.625, 0.1667, 0.625, 0.1667, 0.625, 0.08333, 0.625, 0.08333, 0.625, 0.1111, 0.625, 0.75, 0.625, 0.6667, 0.625, 0.6667, 0.625, 0.75, 0.625, 0.6667, 0.625, 0.6667, 0.625, 0.5, 0.625, 0.5833, 0.625, 0.5833, 0.625, 0.75, 0.625, 0.6667, 0.625, 0.6667, 0.625, 0.6667, 0.625, 0.6667, 0.625, 0.75, 0.2286, 0.5833, 0.2286, 0.5833, 0.2286, 0.6111, 0.625, 0.25, 0.625, 0.1667, 0.625, 0.1667, 0.625, 0.1111, 0.625, 0.08333, 0.625, 0.08333, 0.375, 0.5833, 0.375, 0.5833, 0.375, 0.5, 0.2286, 0.6111, 0.2286, 0.5833, 0.2286, 0.5833, 0.375, 0.08333, 0.375, 0.08333, 0.375, 0.0, 0.375, 0.1667, 0.375, 0.1667, 0.375, 0.1389, 0.2286, 0.5, 0.375, 0.5, 0.375, 0.5833, 0.2286, 0.6111, 0.2286, 0.5833, 0.2286, 0.5833, 0.625, 0.5, 0.625, 0.5833, 0.375, 0.5833, 0.2286, 0.6111, 0.2286, 0.5833, 0.2286, 0.5833, 0.375, 0.0, 0.625, 0.0, 0.625, 0.08333, 0.625, 0.1389, 0.625, 0.1667, 0.375, 0.1667, 0.2286, 0.5833, 0.7714, 0.5833, 0.7714, 0.6111, 0.2286, 0.5833, 0.2286, 0.5833, 0.625, 0.5833, 0.2286, 0.5833, 0.2286, 0.5833, 0.375, 0.5833, 0.2286, 0.5833, 0.2286, 0.5833, 0.375, 0.5833, 0.2286, 0.5833, 0.375, 0.5833, 0.375, 0.5833, 0.7714, 0.5833, 0.2286, 0.5833, 0.625, 0.5833, 0.2286, 0.5833, 0.2286, 0.5833, 0.625, 0.5833, 0.625, 0.5833, 0.2286, 0.5833, 0.625, 0.5833, 0.625, 0.5833, 0.625, 0.5833, 0.7714, 0.5833, 0.625, 0.5833, 0.625, 0.5833, 0.2286, 0.5833, 0.625, 0.5833, 0.625, 0.5833, 0.2286, 0.5833, 0.2286, 0.5833, 0.375, 0.5833, 0.625, 0.5833, 0.625, 0.5833, 0.625, 0.5833, 0.2286, 0.5833, 0.625, 0.5833, 0.625, 0.5833, 0.625, 0.5833, 0.625, 0.5833, 0.625, 0.5833, 0.2286, 0.5833, 0.2286, 0.6667, 0.2286, 0.6667, 0.375, 0.6667, 0.2286, 0.6667, 0.2286, 0.6667, 0.625, 0.6667, 0.375, 0.6667, 0.2286, 0.6667, 0.625, 0.6667, 0.2286, 0.6667, 0.2286, 0.6667, 0.625, 0.6667, 0.2286, 0.6667, 0.7714, 0.6667, 0.625, 0.6667, 0.7714, 0.6667, 0.625, 0.6667, 0.625, 0.6667, 0.625, 0.6667, 0.625, 0.6667, 0.2286, 0.6667, 0.625, 0.6667, 0.625, 0.6667, 0.2286, 0.6667, 0.625, 0.6667, 0.625, 0.6667, 0.2286, 0.6667, 0.375, 0.6667, 0.2286, 0.6667, 0.375, 0.6667, 0.2286, 0.6667, 0.2286, 0.6667, 0.375, 0.6667, 0.625, 0.6667, 0.625, 0.6667, 0.625, 0.6667, 0.2286, 0.6667, 0.625, 0.6667, 0.625, 0.6667, 0.625, 0.6667, 0.2286, 0.6667, 0.625, 0.6667, 0.2286, 0.6667, 0.2286, 0.75, 0.2286, 0.75, 0.375, 0.1389, 0.375, 0.1667, 0.375, 0.1667, 0.2286, 0.6389, 0.2286, 0.6667, 0.2286, 0.6667, 0.375, 0.8964, 0.375, 1.0, 0.375, 1.0, 0.2286, 0.5, 0.2286, 0.5833, 0.2286, 0.5833, 0.375, 0.25, 0.375, 0.25, 0.375, 0.1667, 0.2286, 0.6667, 0.2286, 0.75, 0.2286, 0.75, 0.375, 0.0, 0.375, 0.08333, 0.375, 0.08333, 0.125, 0.6667, 0.2286, 0.6667, 0.2286, 0.75, 0.2286, 0.5, 0.2286, 0.5833, 0.125, 0.5833, 0.2286, 0.6389, 0.2286, 0.6667, 0.125, 0.6667, 0.375, 0.3536, 0.375, 0.3536, 0.375, 0.25, 0.2286, 0.5833, 0.2286, 0.5833, 0.2286, 0.5, 0.375, 0.1667, 0.375, 0.25, 0.375, 0.25, 0.375, 0.8964, 0.375, 1.0, 0.375, 1.0, 0.375, 0.08333, 0.375, 0.08333, 0.375, 0.0, 0.875, 0.5833, 0.875, 0.5833, 0.7714, 0.5833, 0.625, 0.08333, 0.625, 0.08333, 0.625, 0.1111, 0.875, 0.5833, 0.875, 0.5833, 0.7714, 0.5833, 0.875, 0.6667, 0.7714, 0.6667, 0.7714, 0.6667, 0.7714, 0.6667, 0.7714, 0.6667, 0.875, 0.6667, 0.625, 0.08333, 0.625, 0.08333, 0.625, 0.1111, 0.875, 0.6667, 0.7714, 0.6667, 0.7714, 0.6667, 0.7714, 0.5833, 0.7714, 0.5833, 0.7714, 0.6111, 0.875, 0.6667, 0.7714, 0.6667, 0.7714, 0.6389, 0.7714, 0.5833, 0.7714, 0.5833, 0.7714, 0.6111, 0.7714, 0.5833, 0.875, 0.5833, 0.875, 0.5833, 0.625, 0.1111, 0.625, 0.08333, 0.625, 0.08333, 0.875, 0.5833, 0.875, 0.5833, 0.7714, 0.5833, 0.875, 0.6667, 0.875, 0.6667, 0.875, 0.6389, 0.875, 0.6667, 0.7714, 0.6667, 0.7714, 0.6667, 0.7714, 0.5833, 0.7714, 0.5833, 0.7714, 0.6111, 0.875, 0.5833, 0.875, 0.5833, 0.7714, 0.5833, 0.875, 0.6667, 0.875, 0.6667, 0.875, 0.6389, 0.875, 0.6667, 0.7714, 0.6667, 0.7714, 0.6667, 0.7714, 0.5833, 0.7714, 0.5833, 0.7714, 0.6111, 0.875, 0.6111, 0.7714, 0.6111, 0.7714, 0.5833, 0.7714, 0.6667, 0.7714, 0.6389, 0.7714, 0.6389, 0.875, 0.6111, 0.875, 0.6111, 0.875, 0.5833, 0.7714, 0.6389, 0.7714, 0.6389, 0.7714, 0.6667, 0.875, 0.6111, 0.875, 0.6111, 0.875, 0.5833, 0.625, 0.1389, 0.625, 0.1389, 0.625, 0.1667, 0.7714, 0.6667, 0.7714, 0.6389, 0.7714, 0.6389, 0.7714, 0.6389, 0.7714, 0.6389, 0.7714, 0.6667, 0.625, 0.1667, 0.625, 0.1389, 0.625, 0.1389, 0.625, 0.1389, 0.625, 0.1389, 0.625, 0.1667, 0.625, 0.1111, 0.625, 0.1111, 0.625, 0.1389, 0.125, 0.5833, 0.2286, 0.5833, 0.2286, 0.6111, 0.125, 0.6111, 0.2286, 0.6111, 0.2286, 0.6389, 0.2286, 0.6111, 0.2286, 0.6111, 0.2286, 0.5833, 0.2286, 0.6389, 0.2286, 0.6389, 0.2286, 0.6111, 0.375, 0.1111, 0.375, 0.1111, 0.375, 0.08333, 0.375, 0.1111, 0.375, 0.1389, 0.375, 0.1389, 0.2286, 0.6389, 0.7714, 0.6389, 0.7714, 0.6667, 0.2286, 0.6111, 0.7714, 0.6111, 0.7714, 0.6389, 0.625, 0.08333, 0.625, 0.1111, 0.375, 0.1111, 0.625, 0.1111, 0.625, 0.1389, 0.375, 0.1389, 0.2286, 0.6667, 0.2286, 0.6389, 0.2286, 0.6389, 0.2286, 0.6111, 0.2286, 0.6111, 0.2286, 0.6389, 0.2286, 0.6389, 0.2286, 0.6389, 0.2286, 0.6667, 0.2286, 0.6111, 0.2286, 0.6111, 0.2286, 0.6389, 0.375, 0.1111, 0.375, 0.1111, 0.375, 0.08333, 0.375, 0.1389, 0.375, 0.1389, 0.375, 0.1111, 0.2286, 0.6667, 0.2286, 0.6389, 0.2286, 0.6389, 0.2286, 0.6389, 0.2286, 0.6111, 0.2286, 0.6111, 0.625, 0.1389, 0.625, 0.1389, 0.625, 0.1667, 0.625, 0.1111, 0.625, 0.1111, 0.625, 0.1389, 0.2286, 0.6667, 0.2286, 0.6389, 0.2286, 0.6389, 0.2286, 0.6389, 0.2286, 0.6111, 0.2286, 0.6111, 0.625, 0.1667, 0.625, 0.1389, 0.625, 0.1389, 0.625, 0.1111, 0.625, 0.1111, 0.625, 0.1389, 0.7714, 0.6667, 0.7714, 0.6389, 0.7714, 0.6389, 0.7714, 0.6111, 0.7714, 0.6111, 0.7714, 0.6389, 0.625, 0.1389, 0.625, 0.1389, 0.625, 0.1667, 0.625, 0.1111, 0.625, 0.1111, 0.625, 0.1389, 0.2286, 0.6111, 0.2286, 0.6111, 0.2286, 0.5833, 0.2286, 0.6111, 0.2286, 0.6389, 0.2286, 0.6389, 0.375, 0.08333, 0.375, 0.1111, 0.375, 0.1111, 0.375, 0.1389, 0.375, 0.1389, 0.375, 0.1111, 0.625, 0.1667, 0.625, 0.1389, 0.625, 0.1389, 0.625, 0.1111, 0.625, 0.1111, 0.625, 0.1389, 0.7714, 0.6111, 0.875, 0.6111, 0.875, 0.6111, 0.7714, 0.6111, 0.7714, 0.6111, 0.875, 0.6111, 0.625, 0.1389, 0.7714, 0.6111, 0.7714, 0.6111, 0.7714, 0.6111, 0.875, 0.6111, 0.875, 0.6111, 0.625, 0.1389, 0.625, 0.1389, 0.7714, 0.6111, 0.7714, 0.6111, 0.7714, 0.6111, 0.875, 0.6111, 0.875, 0.6111, 0.625, 0.1389, 0.7714, 0.6111, 0.875, 0.6389, 0.875, 0.6389, 0.7714, 0.6389, 0.7714, 0.6389, 0.7714, 0.6389, 0.625, 0.1111, 0.875, 0.6389, 0.7714, 0.6389, 0.7714, 0.6389, 0.7714, 0.6389, 0.625, 0.1111, 0.625, 0.1111, 0.875, 0.6389, 0.875, 0.6389, 0.7714, 0.6389, 0.7714, 0.6389, 0.625, 0.1111, 0.875, 0.6389, 0.875, 0.6389, 0.7714, 0.6389, 0.7714, 0.6389, 0.7714, 0.6389, 0.7714, 0.6111, 0.625, 0.1389, 0.625, 0.5, 0.625, 0.75, 0.5, 0.75, 0.625, 0.75, 0.625, 1.0, 0.5, 1.0, 0.5, 0.0, 0.625, 0.0, 0.625, 0.25, 0.625, 0.25, 0.625, 0.5, 0.5, 0.5, 0.625, 0.5, 0.75, 0.5, 0.75, 0.75, 0.625, 0.75, 0.75, 0.75, 0.75, 1.0, 0.75, 0.0, 0.75, 0.25, 0.625, 0.25, 0.75, 0.25, 0.75, 0.5, 0.625, 0.5, 0.75, 0.5, 0.875, 0.5, 0.875, 0.75, 0.875, 0.75, 0.875, 1.0, 0.75, 1.0, 0.875, 0.0, 0.875, 0.25, 0.75, 0.25, 0.75, 0.25, 0.875, 0.25, 0.875, 0.5, 1.0, 0.5, 1.0, 0.75, 0.875, 0.75, 1.0, 0.75, 1.0, 1.0, 0.875, 1.0, 1.0, 0.0, 1.0, 0.25, 0.875, 0.25, 1.0, 0.25, 1.0, 0.5, 0.875, 0.5, 0.125, 0.5, 0.125, 0.75, 0.0, 0.75, 0.0, 0.75, 0.125, 0.75, 0.125, 1.0, 0.125, 0.0, 0.125, 0.25, 0.0, 0.25, 0.125, 0.25, 0.125, 0.5, 0.0, 0.5, 0.125, 0.5, 0.25, 0.5, 0.25, 0.75, 0.25, 0.75, 0.25, 1.0, 0.125, 1.0, 0.125, 0.0, 0.25, 0.0, 0.25, 0.25, 0.25, 0.25, 0.25, 0.5, 0.125, 0.5, 0.25, 0.5, 0.375, 0.5, 0.375, 0.75, 0.375, 0.75, 0.375, 1.0, 0.25, 1.0, 0.375, 0.0, 0.375, 0.25, 0.25, 0.25, 0.375, 0.25, 0.375, 0.5, 0.25, 0.5, 0.5, 0.5, 0.5, 0.75, 0.375, 0.75, 0.5, 0.75, 0.5, 1.0, 0.375, 1.0, 0.5, 0.0, 0.5, 0.25, 0.375, 0.25, 0.5, 0.25, 0.5, 0.5, 0.375, 0.5, 1.0, 0.5, 1.0, 1.0, 0.8333, 1.0, 0.8333, 1.0, 0.6667, 1.0, 0.6667, 0.5, 0.6667, 1.0, 0.5, 1.0, 0.5, 0.5, 0.5, 1.0, 0.3333, 1.0, 0.3333, 0.5, 0.5, 1.0, 0.6667, 1.0, 0.6667, 1.0, 0.3333, 1.0, 0.1667, 1.0, 0.1667, 0.5, 0.1667, 0.5, 0.1667, 1.0, -8.941e-08, 1.0, 0.8333, 0.5, 0.6667, 0.5, 0.6667, 0.5, 0.1667, 0.5, 0.1667, 0.5, 0.3333, 0.5, 0.1667, 0.5, 0.1667, 0.5, 0.3333, 0.5, 1.0, 0.5, 0.8333, 0.5, 0.8333, 0.5, 0.6667, 0.5, 0.5, 0.5, 0.5, 0.5, -8.941e-08, 0.5, -8.941e-08, 0.5, 0.1667, 0.5, 0.3333, 0.5, 0.3333, 0.5, 0.5, 0.5, -8.941e-08, 0.5, -8.941e-08, 0.5, 0.1667, 0.5, 0.6667, 0.5, 0.5, 0.5, 0.5, 0.5, 1.0, 0.5, 0.8333, 0.5, 0.8333, 0.5, -8.941e-08, 0.5, -8.941e-08, 0.5, 0.1667, 0.5, 0.3333, 0.5, 0.3333, 0.5, 0.5, 0.5, 0.8333, 0.5, 0.6667, 0.5, 0.6667, 0.5, 0.1667, 0.5, 0.1667, 0.5, 0.3333, 0.5, 0.3333, 0.5, 0.3333, 0.5, 0.5, 0.5, 0.8333, 0.5, 0.6667, 0.5, 0.6667, 0.5, 0.1667, 0.5, 0.1667, 0.5, 0.3333, 0.5, 0.6667, 0.5, 0.5, 0.5, 0.5, 0.5, 1.0, 0.5, 0.8333, 0.5, 0.8333, 0.5, 0.5422, 0.37, 0.75, 0.49, 0.9578, 0.37, 0.9578, 0.37, 0.9578, 0.13, 0.75, 0.01, 0.75, 0.01, 0.5422, 0.13, 0.9578, 0.37, 0.6667, 0.5, 0.5, 0.5, 0.5, 0.5, 1.0, 0.5, 0.8333, 0.5, 0.8333, 0.5, -8.941e-08, 0.5, -8.941e-08, 0.5, 0.1667, 0.5, 0.3333, 0.5, 0.3333, 0.5, 0.5, 0.5, 0.8333, 0.5, 0.6667, 0.5, 0.6667, 0.5, 0.1667, 1.0, 0.3333, 1.0, 0.3333, 1.0, 0.1667, 1.0, 0.1667, 1.0, -8.941e-08, 1.0, 0.3333, 1.0, 0.5, 1.0, 0.5, 1.0, 0.8333, 1.0, 0.8333, 1.0, 0.6667, 1.0, 0.3333, 1.0, 0.3333, 1.0, 0.1667, 1.0, 1.0, 1.0, 1.0, 1.0, 0.8333, 1.0, 0.6667, 1.0, 0.5, 1.0, 0.5, 1.0, -8.941e-08, 1.0, -8.941e-08, 1.0, 0.1667, 1.0, 0.5, 1.0, 0.3333, 1.0, 0.3333, 1.0, 0.8333, 1.0, 0.6667, 1.0, 0.6667, 1.0, 0.3333, 1.0, 0.1667, 1.0, 0.1667, 1.0, 0.8333, 1.0, 0.8333, 1.0, 1.0, 1.0, -8.941e-08, 1.0, -8.941e-08, 1.0, 0.1667, 1.0, -8.941e-08, 1.0, 0.8333, 1.0, 0.3333, 1.0, 0.8333, 1.0, 0.6667, 1.0, 0.3333, 1.0, 0.6667, 1.0, 0.5, 1.0, 0.3333, 1.0, 0.5, 1.0, 0.3333, 1.0, 0.3333, 1.0, 0.8333, 1.0, 0.6667, 1.0, 0.6667, 1.0, 0.3333, 1.0, 0.1667, 1.0, 0.1667, 1.0, 0.6667, 1.0, 0.5, 1.0, 0.5, 1.0, 0.8333, 1.0, 0.8333, 1.0, 1.0, 1.0, 0.4578, 0.13, 0.4578, 0.37, 0.25, 0.49, 0.25, 0.49, 0.04215, 0.37, 0.04215, 0.13, 0.04215, 0.13, 0.25, 0.01, 0.25, 0.49, 0.6667, 1.0, 0.6667, 1.0, 0.5, 1.0, 0.8333, 1.0, 1.0, 1.0, 1.0, 1.0, 0.1667, 1.0, 0.1667, 1.0, -8.941e-08, 1.0, 0.5, 1.0, 0.5, 1.0, 0.3333, 1.0, 0.8333, 1.0, 0.8333, 1.0, 0.6667, 1.0])
me_cylinder.materials.append(mat_material)
me_cylinder.materials.append(mat_material_001)
me_cylinder.materials.append(mat_material_003)
me_cylinder.materials.append(mat_material_002)
me_cylinder.materials.append(mat_material_004)
me_cylinder.use_remesh_preserve_volume = False
me_cylinder.use_remesh_preserve_attributes = False
me_cylinder.use_mirror_vertex_groups = False
me_cylinder.update()
arm_armature = bpy.data.armatures.new('Armature')  # bones are not reproduced

# ---- objects
ob_light = bpy.data.objects.new('Light', light_light)
ob_camera = bpy.data.objects.new('Camera', cam_camera)
ob_cylinder = bpy.data.objects.new('Cylinder', me_cylinder)
ob_armature = bpy.data.objects.new('Armature', arm_armature)

# ---- transforms, parenting, visibility, modifiers, constraints
ob_light.location = (13.96, -2.331, -3.49)
ob_light.rotation_euler = (1.229, -0.2202, 1.33)
ob_light.lock_rotations_4d = False
ob_light.empty_display_type = 'ARROWS'
ob_light.color = (0.0, 0.0, 0.0, 0.0)
ob_light.lineart.crease_threshold = 0.0
ob_camera.location = (17.36, -29.06, -0.284)
ob_camera.rotation_euler = (1.575, 0.01435, 0.5338)
ob_camera.scale = (1.0, 1.0, 1.0)
ob_camera.lock_rotations_4d = False
ob_camera.empty_display_type = 'ARROWS'
ob_camera.color = (0.0, 0.0, 0.0, 0.0)
ob_camera.display_type = 'WIRE'
ob_camera.lineart.crease_threshold = 0.0
ob_cylinder.parent = ob_armature
ob_cylinder.matrix_parent_inverse = Matrix(((1.0, -0.0, 0.0, 0.1069), (-0.0, 1.0, -0.0, 0.2683), (-0.0, -0.0, 1.0, 0.906), (-0.0, 0.0, -0.0, 1.0)))
ob_cylinder.location = (-0.04603, 6.371e-08, 0.2995)
ob_cylinder.rotation_euler = (0.0, -0.0, 0.5236)
ob_cylinder.scale = (0.3054, 0.3054, 0.3054)
ob_cylinder.lineart.crease_threshold = 0.0
_vg = ob_cylinder.vertex_groups.new(name='Grenade')
_vg.add([0, 1, 2, 3, 4, 5, 6, 7, 8, 9, 10, 11, 12, 13, 14, 15, 16, 17, 18, 19, 20, 21, 22, 23, 24, 25, 26, 27, 28, 29, 30, 31, 32, 33, 34, 35, 36, 37, 38, 39, 40, 41, 42, 43, 44, 45, 46, 47, 48, 49, 50, 51, 52, 53, 54, 55, 56, 57, 58, 59, 60, 61, 62, 63, 64, 65, 66, 67, 68, 69, 70, 71, 72, 73, 74, 75, 76, 77, 78, 79, 80, 81, 82, 83, 84, 85, 86, 87, 88, 89, 90, 91, 92, 93, 94, 95, 96, 97, 98, 99, 100, 101, 102, 103, 104, 105, 106, 107, 108, 109, 110, 111, 112, 113, 114, 115, 116, 117, 118, 119, 120, 121, 122, 123, 124, 125, 126, 127, 128, 129, 130, 131, 132, 133, 134, 135, 136, 137, 138, 139, 140, 141, 142, 143, 144, 145, 146, 147, 148, 149, 150, 151, 152, 153, 154, 155, 156, 157, 158, 159, 160, 161, 162, 163, 164, 165, 166, 167, 168, 169, 170, 171, 172, 173, 174, 175, 176, 177, 178, 179, 180, 181, 182, 183, 184, 185, 186, 187, 188, 189, 190, 191, 192, 193, 194, 195, 196, 197, 198, 199, 200, 201, 202, 203, 204, 205, 206, 207, 208, 209, 210, 211, 212, 213, 214, 215, 216, 217, 218, 219, 220, 221, 222, 223, 224, 225, 226, 227, 228, 229, 230, 231, 232], 1.0, 'REPLACE')
_vg = ob_cylinder.vertex_groups.new(name='Handle')
_vg.add([233, 234, 235, 236, 237, 238, 239, 240, 241, 242, 243, 244, 245, 246, 247, 248, 249, 250, 251, 252, 253, 254, 255, 256, 257, 258, 259, 260, 261, 262, 263, 264, 265, 266, 267, 268, 269, 270, 271, 272, 273, 274, 275, 276, 277, 278, 279, 280, 281, 282, 283, 284, 285, 286, 287, 288, 289, 290, 291, 292, 293, 294, 295, 296, 297, 298, 299, 300, 301, 302, 303, 304, 305, 306, 307, 308, 309, 310, 311, 312, 313, 314, 315, 316, 317, 318, 319, 320, 321, 322, 323, 324, 325, 326, 327, 328, 329, 330, 331, 332, 333, 334, 335, 336, 337, 338, 339, 340, 341, 342, 343, 344, 345, 346, 347, 348, 349, 350, 351, 352, 353, 354, 355, 356, 357, 358, 359, 360, 361, 362, 363, 364, 365, 366, 367, 368, 369, 370, 371, 372, 373, 374, 375, 376, 377, 378, 379, 380, 381, 382, 383, 384, 385, 386, 387, 388, 389, 390, 391, 392, 393, 394, 395, 396, 397, 398, 399, 400, 401, 402, 403, 404, 405, 406, 407, 408, 409, 410, 411, 412, 413, 414, 415, 416, 417, 418, 419, 420, 421, 422, 423, 424, 425, 426, 427, 428, 429, 430, 431, 432], 1.0, 'REPLACE')
_vg = ob_cylinder.vertex_groups.new(name='Pinpull')
_vg.add([465, 466, 467, 468, 469, 470, 471, 472, 473, 474, 475, 476, 477, 478, 479, 480, 481, 482, 483, 484, 485, 486, 487, 488, 489, 490, 491, 492, 493, 494, 495, 496, 497, 498, 499, 500, 501, 502, 503, 504, 505, 506, 507, 508, 509, 510, 511, 512, 513, 514, 515, 516, 517, 518, 519, 520, 521, 522, 523, 524], 1.0, 'REPLACE')
_vg = ob_cylinder.vertex_groups.new(name='Pinswing')
_vg.add([433, 434, 435, 436, 437, 438, 439, 440, 441, 442, 443, 444, 445, 446, 447, 448, 449, 450, 451, 452, 453, 454, 455, 456, 457, 458, 459, 460, 461, 462, 463, 464], 1.0, 'REPLACE')
_m = ob_cylinder.modifiers.new('Armature', 'ARMATURE')
_m.object = ob_armature
ob_armature.location = (-0.1069, -0.2683, -0.906)
ob_armature.show_in_front = True
ob_armature.lineart.crease_threshold = 0.0

# ---- collection membership
col_collection.objects.link(ob_light)
col_collection.objects.link(ob_camera)
col_collection.objects.link(ob_cylinder)
col_collection.objects.link(ob_armature)

# ---- scene / render settings (as saved in the file)
scene.camera = ob_camera
scene.frame_start = 1; scene.frame_end = 250; scene.frame_set(28)
scene.render.engine = 'CYCLES'
scene.render.image_settings.color_depth = '16'
scene.render.resolution_x = 3840
scene.render.resolution_y = 2160
scene.cycles.use_denoising = False
scene.cycles.samples = 350
scene.cycles.sampling_pattern = 'TABULATED_SOBOL'
scene.cycles.use_adaptive_sampling = False
scene.cycles.use_light_tree = False
scene.eevee.taa_render_samples = 250
scene.eevee.use_gtao = True
scene.eevee.gtao_quality = 0.0
scene.eevee.gtao_distance = 1.83
scene.eevee.fast_gi_quality = 0.0
scene.eevee.light_threshold = 0.0
scene.view_settings.view_transform = 'Standard'
bpy.context.view_layer.update()
